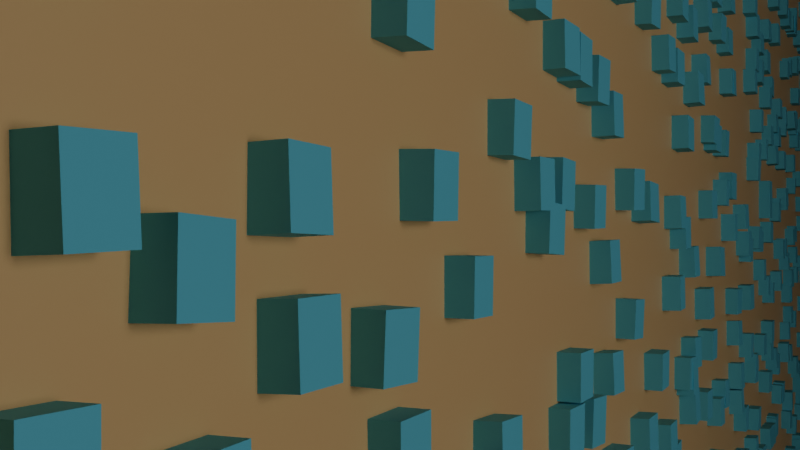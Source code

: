 # Source: Background.blend  (saved by Blender 5.1.30; exported with 4.5.12 LTS)
import bpy
from mathutils import Matrix  # noqa: F401  (used for matrix-valued properties, if any)

bpy.ops.wm.read_factory_settings(use_empty=True)
scene = bpy.context.scene
scene.name = 'Scene'

# ---- collections
col_collection = bpy.data.collections.new('Collection'); scene.collection.children.link(col_collection)

# ---- materials (node trees are filled in below, after node groups)
mat_material = bpy.data.materials.new('Material')
mat_material.alpha_threshold = 0.0
mat_material.use_backface_culling_lightprobe_volume = False
mat_material.roughness = 0.5
mat_material.line_color = (0.0, 0.0, 0.0, 1.0)
mat_material_001 = bpy.data.materials.new('Material.001')

# ---- node groups
ng_randomize_transforms = bpy.data.node_groups.new('Randomize Transforms', 'GeometryNodeTree')
_s = ng_randomize_transforms.interface.new_socket(name='Instances', in_out='OUTPUT', socket_type='NodeSocketGeometry')
_s = ng_randomize_transforms.interface.new_socket(name='Instances', in_out='INPUT', socket_type='NodeSocketGeometry')
_s.description = 'Instances to rotate individually'
_s = ng_randomize_transforms.interface.new_socket(name='Selection', in_out='INPUT', socket_type='NodeSocketBool')
_s.default_value = True
_s.hide_value = True
_s.hide_in_modifier = True
_s.description = 'Selection of instances to randomize'
_s = ng_randomize_transforms.interface.new_socket(name='Local Space', in_out='INPUT', socket_type='NodeSocketBool')
_s.default_value = True
_s.description = 'Randomize instance transforms in their individual local space'
_s = ng_randomize_transforms.interface.new_socket(name='Offset', in_out='INPUT', socket_type='NodeSocketVector')
_s.subtype = 'XYZ'
_s.min_value = -1e+04
_s.max_value = 1e+04
_s.description = 'Offset the instances randomly'
_s = ng_randomize_transforms.interface.new_socket(name='Rotation', in_out='INPUT', socket_type='NodeSocketVector')
_s.subtype = 'EULER'
_s.min_value = -1e+04
_s.max_value = 1e+04
_s.description = 'Rotate the instances randomly'
_s = ng_randomize_transforms.interface.new_socket(name='Scale Axes', in_out='INPUT', socket_type='NodeSocketMenu')
_s.default_value = 'Uniform'
_s.force_non_field = True
_s.description = 'Whether to apply random scale uniformly or per axis'
_s.menu_expanded = True
_s = ng_randomize_transforms.interface.new_socket(name='Scale', in_out='INPUT', socket_type='NodeSocketVector')
_s.min_value = 0.0
_s.max_value = 1.0
_s.description = 'Scale the instances randomly per axis'
_s = ng_randomize_transforms.interface.new_socket(name='Scale', in_out='INPUT', socket_type='NodeSocketFloat')
_s.subtype = 'FACTOR'
_s.min_value = 0.0
_s.max_value = 1.0
_s.description = 'Scale the instances randomly'
_s = ng_randomize_transforms.interface.new_socket(name='Flipping', in_out='INPUT', socket_type='NodeSocketVector')
_s.subtype = 'FACTOR'
_s.min_value = 0.0
_s.max_value = 1.0
_s.description = 'Flip a fraction of instances along individual axes'
_s = ng_randomize_transforms.interface.new_socket(name='Seed', in_out='INPUT', socket_type='NodeSocketInt')
_s.force_non_field = True
_s.description = 'Base value to control random variation in a reproducible way'
ng_randomize_transforms.is_modifier = True
_N = ng_randomize_transforms.nodes; _L = ng_randomize_transforms.links
n0 = _N.new('NodeGroupOutput'); n0.name = 'Group Output'; n0.location = (1485, 64)
n1 = _N.new('NodeGroupInput'); n1.name = 'Group Input'; n1.location = (-340, 200)
n2 = _N.new('GeometryNodeRotateInstances'); n2.name = 'Rotate Instances'; n2.location = (636, 180)
n3 = _N.new('FunctionNodeRandomValue'); n3.name = 'Random Value'; n3.location = (-141, -18)
n3.data_type = 'FLOAT_VECTOR'
n4 = _N.new('GeometryNodeScaleInstances'); n4.name = 'Scale Instances'; n4.location = (1284, 86)
n5 = _N.new('NodeGroupInput'); n5.name = 'Group Input.021'; n5.location = (-540, -60)
n6 = _N.new('ShaderNodeVectorMath'); n6.name = 'Vector Math.010'; n6.location = (-341, 22)
n6.operation = 'SCALE'
n6.inputs[3].default_value = -0.5
n7 = _N.new('ShaderNodeVectorMath'); n7.name = 'Vector Math.011'; n7.location = (-341, -98)
n7.operation = 'SCALE'
n7.inputs[3].default_value = 0.5
n8 = _N.new('NodeGroupInput'); n8.name = 'Group Input.024'; n8.location = (-734, -305)
n9 = _N.new('NodeReroute'); n9.name = 'Reroute'; n9.location = (526, 104)
n9.width = 20
n9.socket_idname = 'NodeSocketBool'
n10 = _N.new('FunctionNodeRandomValue'); n10.name = 'Random Value.005'; n10.location = (691, -36)
n10.data_type = 'FLOAT_VECTOR'
n10.inputs[0].default_value = (-1.0, -1.0, -1.0)
n11 = _N.new('ShaderNodeVectorMath'); n11.name = 'Vector Math.004'; n11.location = (886, -79)
n11.operation = 'MULTIPLY'
n12 = _N.new('FunctionNodeRandomValue'); n12.name = 'Random Value.008'; n12.location = (502, -612)
n12.data_type = 'FLOAT_VECTOR'
n13 = _N.new('ShaderNodeVectorMath'); n13.name = 'Vector Math.001'; n13.location = (273, -569)
n13.operation = 'SUBTRACT'
n13.inputs[0].default_value = (1.0, 1.0, 1.0)
n14 = _N.new('ShaderNodeVectorMath'); n14.name = 'Vector Math.002'; n14.location = (273, -743)
n14.operation = 'SUBTRACT'
n15 = _N.new('ShaderNodeVectorMath'); n15.name = 'Vector Math.003'; n15.location = (700, -628)
n15.operation = 'SIGN'
n16 = _N.new('GeometryNodeTranslateInstances'); n16.name = 'Translate Instances'; n16.location = (1068, 126)
n17 = _N.new('NodeGroupInput'); n17.name = 'Group Input.001'; n17.location = (689, -327)
n18 = _N.new('FunctionNodeHashValue'); n18.name = 'Hash Value.004'; n18.location = (-360, -301)
n18.inputs[1].default_value = 76836728
n19 = _N.new('FunctionNodeHashValue'); n19.name = 'Hash Value.007'; n19.location = (-552, -300)
n19.inputs[1].default_value = 465656096
n20 = _N.new('GeometryNodeMenuSwitch'); n20.name = 'Menu Switch.007'; n20.location = (-102, -239)
n20.enum_items.clear()
_it = n20.enum_items.new('Uniform')
_it = n20.enum_items.new('Axes')
n20.enum_definition.enum_definition.enum_definition.enum_definition.data_type = 'INT'
n20.enum_definition.enum_definition.enum_definition.data_type = 'INT'
n20.enum_definition.enum_definition.data_type = 'INT'
n20.enum_definition.data_type = 'INT'
n20.data_type = 'INT'
n20.inputs[1].default_value = 0
n20.inputs[2].default_value = 1
n21 = _N.new('NodeGroupInput'); n21.name = 'Group Input.002'; n21.location = (-348, -479)
n22 = _N.new('FunctionNodeRandomValue'); n22.name = 'Random Value.004'; n22.location = (-100, -392)
n22.data_type = 'FLOAT_VECTOR'
n23 = _N.new('GeometryNodeIndexSwitch'); n23.name = 'Index Switch.013'; n23.location = (96, -483)
n23.data_type = 'VECTOR'
n24 = _N.new('FunctionNodeRandomValue'); n24.name = 'Random Value.006'; n24.location = (-101, -626)
n24.inputs[0].default_value = (1.0, 1.0, 1.0)
n25 = _N.new('ShaderNodeVectorMath'); n25.name = 'Vector Math.007'; n25.location = (391, -337)
n25.operation = 'SUBTRACT'
n25.inputs[0].default_value = (1.0, 1.0, 1.0)
n26 = _N.new('FunctionNodeHashValue'); n26.name = 'Hash Value.005'; n26.location = (280, -928)
n26.inputs[1].default_value = 76881592
n27 = _N.new('ShaderNodeVectorMath'); n27.name = 'Vector Math'; n27.location = (908, -384)
n27.operation = 'MULTIPLY'
n28 = _N.new('NodeGroupInput'); n28.name = 'Group Input.003'; n28.location = (94, -777)
n29 = _N.new('NodeGroupInput'); n29.name = 'Group Input.004'; n29.location = (-126, 77)
n30 = _N.new('GeometryNodeInputPosition'); n30.name = 'Position'; n30.location = (96, -40)
n31 = _N.new('GeometryNodeSwitch'); n31.name = 'Switch'; n31.location = (289, 5)
n31.input_type = 'VECTOR'
n31.inputs[2].default_value = (0.0, 0.0, 0.0)
n32 = _N.new('NodeReroute'); n32.name = 'Reroute.002'; n32.location = (563, -44)
n32.width = 20
n32.socket_idname = 'NodeSocketVector'
n33 = _N.new('NodeReroute'); n33.name = 'Reroute.003'; n33.location = (230, 49)
n33.width = 20
n33.socket_idname = 'NodeSocketBool'
n34 = _N.new('NodeReroute'); n34.name = 'Reroute.001'; n34.location = (1015, -8)
n34.width = 20
n34.socket_idname = 'NodeSocketBool'
n35 = _N.new('NodeReroute'); n35.name = 'Reroute.004'; n35.location = (986, 41)
n35.width = 20
n35.socket_idname = 'NodeSocketBool'
n36 = _N.new('NodeReroute'); n36.name = 'Reroute.005'; n36.location = (-167, -660)
n36.width = 20
n36.socket_idname = 'NodeSocketInt'
n37 = _N.new('FunctionNodeHashValue'); n37.name = 'Hash Value.006'; n37.location = (503, -160)
n37.inputs[1].default_value = 587641147
n38 = _N.new('NodeReroute'); n38.name = 'Reroute.006'; n38.location = (-125, -221)
n38.width = 20
n38.socket_idname = 'NodeSocketInt'
_L.new(n3.outputs[0], n2.inputs[2])
_L.new(n7.outputs[0], n3.inputs[1])
_L.new(n6.outputs[0], n3.inputs[0])
_L.new(n1.outputs[0], n2.inputs[0])
_L.new(n4.outputs[0], n0.inputs[0])
_L.new(n9.outputs[0], n2.inputs[1])
_L.new(n35.outputs[0], n4.inputs[1])
_L.new(n1.outputs[1], n9.inputs[0])
_L.new(n5.outputs[4], n6.inputs[0])
_L.new(n5.outputs[4], n7.inputs[0])
_L.new(n10.outputs[0], n11.inputs[0])
_L.new(n13.outputs[0], n12.inputs[0])
_L.new(n14.outputs[0], n12.inputs[1])
_L.new(n12.outputs[0], n15.inputs[0])
_L.new(n11.outputs[0], n16.inputs[2])
_L.new(n2.outputs[0], n16.inputs[0])
_L.new(n16.outputs[0], n4.inputs[0])
_L.new(n17.outputs[3], n11.inputs[1])
_L.new(n19.outputs[0], n18.inputs[0])
_L.new(n21.outputs[5], n20.inputs[0])
_L.new(n8.outputs[9], n19.inputs[0])
_L.new(n19.outputs[0], n3.inputs[8])
_L.new(n22.outputs[0], n23.inputs[2])
_L.new(n24.outputs[1], n23.inputs[1])
_L.new(n23.outputs[0], n25.inputs[1])
_L.new(n21.outputs[6], n22.inputs[1])
_L.new(n21.outputs[7], n24.inputs[3])
_L.new(n36.outputs[0], n22.inputs[8])
_L.new(n36.outputs[0], n24.inputs[8])
_L.new(n18.outputs[0], n26.inputs[0])
_L.new(n20.outputs[0], n23.inputs[0])
_L.new(n25.outputs[0], n27.inputs[0])
_L.new(n15.outputs[0], n27.inputs[1])
_L.new(n28.outputs[8], n13.inputs[1])
_L.new(n28.outputs[8], n14.inputs[1])
_L.new(n26.outputs[0], n12.inputs[8])
_L.new(n27.outputs[0], n4.inputs[2])
_L.new(n33.outputs[0], n2.inputs[4])
_L.new(n34.outputs[0], n16.inputs[3])
_L.new(n34.outputs[0], n4.inputs[4])
_L.new(n35.outputs[0], n16.inputs[1])
_L.new(n32.outputs[0], n4.inputs[3])
_L.new(n33.outputs[0], n31.inputs[0])
_L.new(n30.outputs[0], n31.inputs[1])
_L.new(n32.outputs[0], n2.inputs[3])
_L.new(n31.outputs[0], n32.inputs[0])
_L.new(n29.outputs[2], n33.inputs[0])
_L.new(n33.outputs[0], n34.inputs[0])
_L.new(n9.outputs[0], n35.inputs[0])
_L.new(n37.outputs[0], n10.inputs[8])
_L.new(n18.outputs[0], n36.inputs[0])
_L.new(n38.outputs[0], n37.inputs[0])
_L.new(n18.outputs[0], n38.inputs[0])
n0.is_active_output = True
ng_scatter_on_surface = bpy.data.node_groups.new('Scatter on Surface', 'GeometryNodeTree')
_s = ng_scatter_on_surface.interface.new_socket(name='Instances', in_out='OUTPUT', socket_type='NodeSocketGeometry')
_s = ng_scatter_on_surface.interface.new_socket(name='Mesh', in_out='INPUT', socket_type='NodeSocketGeometry')
_s.description = 'Mesh on whose faces to scatter on'
_s = ng_scatter_on_surface.interface.new_socket(name='Selection', in_out='INPUT', socket_type='NodeSocketBool')
_s.default_value = True
_s.hide_value = True
_s.hide_in_modifier = True
_s.description = 'Which faces to scatter on'
_s = ng_scatter_on_surface.interface.new_socket(name='Density Method', in_out='INPUT', socket_type='NodeSocketMenu')
_s.default_value = 'Density'
_s.description = 'Method to define the number of scattered instances'
_s.menu_expanded = True
_s = ng_scatter_on_surface.interface.new_socket(name='Distribution Method', in_out='INPUT', socket_type='NodeSocketMenu')
_s.default_value = 'Random'
_s.description = 'Method to use for scattering points'
_s.menu_expanded = True
_s = ng_scatter_on_surface.interface.new_socket(name='Amount', in_out='INPUT', socket_type='NodeSocketInt')
_s.default_value = 1000
_s.description = 'Exact number of scattered instances before masking'
_s = ng_scatter_on_surface.interface.new_socket(name='Density', in_out='INPUT', socket_type='NodeSocketFloat')
_s.default_value = 1.0
_s.min_value = 0.0
_s.description = 'Amount of scattered instances per unit squared'
_s = ng_scatter_on_surface.interface.new_socket(name='Distribution Mask', in_out='INPUT', socket_type='NodeSocketFloat')
_s.subtype = 'FACTOR'
_s.default_value = 1.0
_s.min_value = 0.0
_s.max_value = 1.0
_s.description = 'Mask to multiply the density by'
_s = ng_scatter_on_surface.interface.new_socket(name='Minimum Distance', in_out='INPUT', socket_type='NodeSocketFloat')
_s.subtype = 'DISTANCE'
_s.min_value = 0.0
_s.description = 'Minimum allowed distance between the centers of two scattered instances. Increase value for a more locally even distribution.'
_s = ng_scatter_on_surface.interface.new_socket(name='Keep Surface', in_out='INPUT', socket_type='NodeSocketBool')
_s.default_value = True
_s.description = 'Keep the original incoming geometry and join it with the scattered geometry'
_s = ng_scatter_on_surface.interface.new_socket(name='Scatter on Instances', in_out='INPUT', socket_type='NodeSocketBool')
_s.description = 'Use instances contained in the incoming geometry as base for scattering'
_s = ng_scatter_on_surface.interface.new_socket(name='Seed', in_out='INPUT', socket_type='NodeSocketInt')
_s.force_non_field = True
_s.description = 'Base value to control random variation in a reproducible way'
ng_scatter_on_surface.interface.new_panel('Instancing')
_s = ng_scatter_on_surface.interface.new_socket(name='Input Type', in_out='INPUT', socket_type='NodeSocketMenu')
_s.default_value = 'Data-Block'
_s.hide_in_modifier = True
_s.description = 'How the instance geometry input should be exposed'
_s.menu_expanded = True
_s = ng_scatter_on_surface.interface.new_socket(name='Instance Type', in_out='INPUT', socket_type='NodeSocketMenu')
_s.default_value = 'Object'
_s.description = 'How the instance geometry data-block should be exposed'
_s.menu_expanded = True
_s = ng_scatter_on_surface.interface.new_socket(name='Object', in_out='INPUT', socket_type='NodeSocketObject')
_s.description = 'Object providing the instance geometry used for scattering'
_s = ng_scatter_on_surface.interface.new_socket(name='Collection', in_out='INPUT', socket_type='NodeSocketCollection')
_s.description = 'Collection providing the instance geometry used for scattering'
_s = ng_scatter_on_surface.interface.new_socket(name='Instance', in_out='INPUT', socket_type='NodeSocketGeometry')
_s.description = 'Geometry that is instanced on the scattered points'
_s = ng_scatter_on_surface.interface.new_socket(name='Viewport Visibility', in_out='INPUT', socket_type='NodeSocketFloat')
_s.subtype = 'FACTOR'
_s.default_value = 1.0
_s.min_value = 0.0
_s.max_value = 1.0
_s.description = 'Amount of scattered instances shown in the viewport'
_s = ng_scatter_on_surface.interface.new_socket(name='Realize Instances', in_out='INPUT', socket_type='NodeSocketBool')
_s.description = 'Turn the output into a single geometry rather than instances (required by many other modifiers)'
ng_scatter_on_surface.interface.new_panel('Pick Instance')
_s = ng_scatter_on_surface.interface.new_socket(name='Pick Instance', in_out='INPUT', socket_type='NodeSocketBool')
_s.description = 'Choose child instances each element instead of instancing the entire geometry'
_s = ng_scatter_on_surface.interface.new_socket(name='Reset Transform', in_out='INPUT', socket_type='NodeSocketBool')
_s.default_value = True
_s.description = 'Reset the transforms of each individual child instance'
_s = ng_scatter_on_surface.interface.new_socket(name='Instance Seed', in_out='INPUT', socket_type='NodeSocketInt')
_s.force_non_field = True
_s.description = 'Base value to control random instance variation in a reproducible way'
ng_scatter_on_surface.interface.new_panel('Transform')
_s = ng_scatter_on_surface.interface.new_socket(name='Surface Offset', in_out='INPUT', socket_type='NodeSocketFloat')
_s.subtype = 'DISTANCE'
_s.min_value = -1e+04
_s.max_value = 1e+04
_s.description = 'Distance to offset each instance along the normal of the surface geometry'
_s = ng_scatter_on_surface.interface.new_socket(name='Align Rotation', in_out='INPUT', socket_type='NodeSocketBool')
_s.default_value = True
_s.description = 'Rotate instances based on the shape of the surface geometry'
_s = ng_scatter_on_surface.interface.new_socket(name='Alignment Axis', in_out='INPUT', socket_type='NodeSocketMenu')
_s.default_value = 'Z'
_s.force_non_field = True
_s.description = 'Which axis to align with the normal of the surface geometry'
_s.menu_expanded = True
_s = ng_scatter_on_surface.interface.new_socket(name='Scale', in_out='INPUT', socket_type='NodeSocketVector')
_s.subtype = 'XYZ'
_s.default_value = (1.0, 1.0, 1.0)
_s.description = 'Scale of the instances on each local axis'
ng_scatter_on_surface.interface.new_panel('Randomize')
_s = ng_scatter_on_surface.interface.new_socket(name='Randomize', in_out='INPUT', socket_type='NodeSocketBool')
_s.description = 'Randomize transforms between all scattered instances'
_s = ng_scatter_on_surface.interface.new_socket(name='Randomize Offset', in_out='INPUT', socket_type='NodeSocketVector')
_s.subtype = 'XYZ'
_s.min_value = -1e+04
_s.max_value = 1e+04
_s.description = 'Offset the instances randomly'
_s = ng_scatter_on_surface.interface.new_socket(name='Randomize Rotation', in_out='INPUT', socket_type='NodeSocketVector')
_s.subtype = 'EULER'
_s.min_value = -6.283
_s.max_value = 6.283
_s.description = 'Rotate the instances randomly'
_s = ng_scatter_on_surface.interface.new_socket(name='Randomize Scale Axes', in_out='INPUT', socket_type='NodeSocketMenu')
_s.default_value = 'Uniform'
_s.description = 'Whether to apply random scale uniformly or per axis'
_s.menu_expanded = True
_s = ng_scatter_on_surface.interface.new_socket(name='Randomize Scale', in_out='INPUT', socket_type='NodeSocketVector')
_s.subtype = 'XYZ'
_s.min_value = 0.0
_s.max_value = 1.0
_s.description = 'Scale the instances down randomly per axis'
_s = ng_scatter_on_surface.interface.new_socket(name='Randomize Scale', in_out='INPUT', socket_type='NodeSocketFloat')
_s.subtype = 'FACTOR'
_s.min_value = 0.0
_s.max_value = 1.0
_s.description = 'Scale the instances down randomly'
_s = ng_scatter_on_surface.interface.new_socket(name='Randomize Flipping', in_out='INPUT', socket_type='NodeSocketVector')
_s.subtype = 'FACTOR'
_s.min_value = 0.0
_s.max_value = 1.0
_s.description = 'Flip a fraction of instances along individual axes'
_s = ng_scatter_on_surface.interface.new_socket(name='Randomize Seed', in_out='INPUT', socket_type='NodeSocketInt')
_s.description = 'Base value to control random variation in a reproducible way'
ng_scatter_on_surface.interface.new_panel('Masking')
_s = ng_scatter_on_surface.interface.new_socket(name='Masking', in_out='INPUT', socket_type='NodeSocketBool')
_s.description = 'Additional masking applied after the initial scattering of instances'
_s = ng_scatter_on_surface.interface.new_socket(name='Image Mask', in_out='INPUT', socket_type='NodeSocketImage')
_s.description = 'Grayscale image texture used to remove scattered instances'
_s = ng_scatter_on_surface.interface.new_socket(name='UV Map', in_out='INPUT', socket_type='NodeSocketVector')
_s.default_attribute_name = 'UVMap'
_s.hide_value = True
_s.default_input = 'POSITION'
_s.description = 'Texture coordinates used to map the image on the surface'
ng_scatter_on_surface.is_modifier = True
_N = ng_scatter_on_surface.nodes; _L = ng_scatter_on_surface.links
n0 = _N.new('NodeGroupOutput'); n0.name = 'Group Output'; n0.location = (4600, 440)
n1 = _N.new('NodeGroupInput'); n1.name = 'Group Input'; n1.location = (30, -396)
n2 = _N.new('GeometryNodeDistributePointsOnFaces'); n2.name = 'Distribute Points on Faces'; n2.location = (1231, -84)
n3 = _N.new('GeometryNodeInstanceOnPoints'); n3.name = 'Instance on Points'; n3.location = (1813, 234)
n4 = _N.new('GeometryNodeCollectionInfo'); n4.name = 'Collection Info'; n4.location = (390, -516)
n4.inputs[1].default_value = True
n5 = _N.new('GeometryNodeDistributePointsOnFaces'); n5.name = 'Distribute Points on Faces.001'; n5.location = (1230, -323)
n5.distribute_method = 'POISSON'
n6 = _N.new('GeometryNodeMenuSwitch'); n6.name = 'Menu Switch'; n6.location = (230, -176)
n6.enum_items.clear()
_it = n6.enum_items.new('Object')
_it = n6.enum_items.new('Collection')
n6.enum_definition.enum_definition.enum_definition.enum_definition.data_type = 'INT'
n6.enum_definition.enum_definition.enum_definition.data_type = 'INT'
n6.enum_definition.enum_definition.data_type = 'INT'
n6.enum_definition.data_type = 'INT'
n6.data_type = 'INT'
n6.inputs[1].default_value = 0
n6.inputs[2].default_value = 1
n7 = _N.new('GeometryNodeIndexSwitch'); n7.name = 'Index Switch'; n7.location = (1010, -316)
n8 = _N.new('GeometryNodeImageTexture'); n8.name = 'Image Texture'; n8.location = (225, -265)
n9 = _N.new('NodeReroute'); n9.name = 'Reroute'; n9.location = (630, -323)
n9.width = 22
n9.socket_idname = 'NodeSocketGeometry'
n10 = _N.new('NodeReroute'); n10.name = 'Reroute.001'; n10.location = (630, -343)
n10.width = 22
n10.socket_idname = 'NodeSocketBool'
n11 = _N.new('NodeReroute'); n11.name = 'Reroute.002'; n11.location = (630, -363)
n11.width = 22
n11.socket_idname = 'NodeSocketFloatFactor'
n12 = _N.new('NodeGroupInput'); n12.name = 'Group Input.001'; n12.location = (30, -363)
n13 = _N.new('GeometryNodeSwitch'); n13.name = 'Switch'; n13.location = (1610, -83)
n14 = _N.new('GeometryNodeSwitch'); n14.name = 'Switch.001'; n14.location = (1610, -243)
n14.input_type = 'ROTATION'
n15 = _N.new('NodeReroute'); n15.name = 'Reroute.003'; n15.location = (430, -1016)
n15.width = 22
n15.socket_idname = 'NodeSocketVectorXYZ'
n16 = _N.new('GeometryNodeMenuSwitch'); n16.name = 'Menu Switch.001'; n16.location = (-7576, 500)
n16.enum_items.clear()
_it = n16.enum_items.new('Random')
_it = n16.enum_items.new('Poisson Disk')
n16.enum_definition.enum_definition.enum_definition.enum_definition.data_type = 'INT'
n16.enum_definition.enum_definition.enum_definition.data_type = 'INT'
n16.enum_definition.enum_definition.data_type = 'INT'
n16.enum_definition.data_type = 'INT'
n16.data_type = 'INT'
n16.inputs[1].default_value = 0
n16.inputs[2].default_value = 1
n17 = _N.new('NodeReroute'); n17.name = 'Reroute.004'; n17.location = (1570, -143)
n17.width = 22
n17.socket_idname = 'NodeSocketBool'
n18 = _N.new('FunctionNodeRandomValue'); n18.name = 'Random Value'; n18.location = (692, -260)
n18.data_type = 'BOOLEAN'
n19 = _N.new('NodeReroute'); n19.name = 'Reroute.006'; n19.location = (630, -383)
n19.width = 22
n19.socket_idname = 'NodeSocketInt'
n20 = _N.new('NodeGroupInput'); n20.name = 'Group Input.002'; n20.location = (-7776, 480)
n21 = _N.new('GeometryNodeDeleteGeometry'); n21.name = 'Delete Geometry'; n21.location = (892, -260)
n22 = _N.new('FunctionNodeHashValue'); n22.name = 'Hash Value'; n22.location = (1147, -319)
n23 = _N.new('NodeGroupInput'); n23.name = 'Group Input.004'; n23.location = (960, -405)
n24 = _N.new('GeometryNodeSwitch'); n24.name = 'Switch.002'; n24.location = (1322, -218)
n24.input_type = 'INT'
n24.inputs[1].default_value = 0
n25 = _N.new('NodeReroute'); n25.name = 'Reroute.007'; n25.location = (653, 151)
n25.width = 22
n25.socket_idname = 'NodeSocketBool'
n26 = _N.new('GeometryNodeMeshCube'); n26.name = 'Cube'; n26.location = (389, -56)
n27 = _N.new('GeometryNodeGeometryToInstance'); n27.name = 'Geometry to Instance'; n27.location = (749, -36)
n28 = _N.new('GeometryNodeSwitch'); n28.name = 'Switch.003'; n28.location = (2110, -236)
n29 = _N.new('GeometryNodeAttributeDomainSize'); n29.name = 'Domain Size'; n29.location = (1430, -236)
n30 = _N.new('GeometryNodeAttributeDomainSize'); n30.name = 'Domain Size.001'; n30.location = (1430, -356)
n30.component = 'INSTANCES'
n31 = _N.new('FunctionNodeIntegerMath'); n31.name = 'Integer Math'; n31.location = (1630, -256)
n32 = _N.new('FunctionNodeCompare'); n32.name = 'Compare.001'; n32.location = (1830, -256)
n32.operation = 'EQUAL'
n32.data_type = 'INT'
n33 = _N.new('GeometryNodeDeleteGeometry'); n33.name = 'Delete Geometry.001'; n33.location = (569, -36)
n33.domain = 'FACE'
n34 = _N.new('NodeGroupInput'); n34.name = 'Group Input.005'; n34.location = (-1880, 180)
n35 = _N.new('GeometryNodeSwitch'); n35.name = 'Switch.004'; n35.location = (100, 100)
n35.input_type = 'BOOLEAN'
n35.inputs[1].default_value = False
n36 = _N.new('GeometryNodeSwitch'); n36.name = 'Switch.005'; n36.location = (734, -116)
n36.input_type = 'ROTATION'
n36.inputs[1].default_value = (0.0, 0.0, 0.0)
n37 = _N.new('NodeGroupInput'); n37.name = 'Group Input.006'; n37.location = (560, -88)
n38 = _N.new('GeometryNodeIndexSwitch'); n38.name = 'Index Switch.001'; n38.location = (1210, -256)
n39 = _N.new('GeometryNodeMenuSwitch'); n39.name = 'Menu Switch.002'; n39.location = (230, -36)
n39.enum_items.clear()
_it = n39.enum_items.new('Data-Block')
_it = n39.enum_items.new('Geometry')
n39.enum_definition.enum_definition.enum_definition.enum_definition.data_type = 'INT'
n39.enum_definition.enum_definition.enum_definition.data_type = 'INT'
n39.enum_definition.enum_definition.data_type = 'INT'
n39.enum_definition.data_type = 'INT'
n39.data_type = 'INT'
n39.inputs[1].default_value = 0
n39.inputs[2].default_value = 1
n40 = _N.new('GeometryNodeSwitch'); n40.name = 'Switch.007'; n40.location = (362, 168)
n40.input_type = 'BOOLEAN'
n41 = _N.new('NodeGroupInput'); n41.name = 'Group Input.010'; n41.location = (29, -321)
n42 = _N.new('NodeGroupInput'); n42.name = 'Group Input.011'; n42.location = (48, -509)
n43 = _N.new('FunctionNodeHashValue'); n43.name = 'Hash Value.003'; n43.location = (255, -487)
n43.inputs[1].default_value = -75381
n44 = _N.new('GeometryNodeJoinGeometry'); n44.name = 'Join Geometry'; n44.location = (3864, 225)
n45 = _N.new('NodeGroupInput'); n45.name = 'Group Input.012'; n45.location = (3520, 360)
n46 = _N.new('GeometryNodeSwitch'); n46.name = 'Switch.006'; n46.location = (4400, 440)
n47 = _N.new('NodeGroupInput'); n47.name = 'Group Input.013'; n47.location = (4180, 520)
n48 = _N.new('GeometryNodeRealizeInstances'); n48.name = 'Realize Instances'; n48.location = (3303, 195)
n49 = _N.new('NodeReroute'); n49.name = 'Reroute.008'; n49.location = (3758, 241)
n49.width = 22
n49.socket_idname = 'NodeSocketGeometry'
n50 = _N.new('GeometryNodeSwitch'); n50.name = 'Switch.008'; n50.location = (3523, 295)
n51 = _N.new('NodeGroupInput'); n51.name = 'Group Input.014'; n51.location = (3275, 275)
n52 = _N.new('NodeGroupInput'); n52.name = 'Group Input.015'; n52.location = (370, -483)
n53 = _N.new('ShaderNodeMath'); n53.name = 'Math.001'; n53.location = (1033, -350)
n53.hide = True
n53.operation = 'MULTIPLY'
n54 = _N.new('GeometryNodeSwitch'); n54.name = 'Switch.009'; n54.location = (1415, -36)
n55 = _N.new('NodeGroupInput'); n55.name = 'Group Input.016'; n55.location = (1175, -56)
n56 = _N.new('NodeReroute'); n56.name = 'Reroute.005'; n56.location = (812, -160)
n56.width = 22
n56.socket_idname = 'NodeSocketGeometry'
n57 = _N.new('NodeFrame'); n57.name = 'Frame'; n57.location = (-2092, 820)
n57.label = 'Masking'
n57.width = 1584
n58 = _N.new('NodeFrame'); n58.name = 'Frame.001'; n58.location = (-8181, 619)
n58.label = 'Distribution'
n58.width = 4338
n59 = _N.new('NodeFrame'); n59.name = 'Frame.003'; n59.location = (1051, -36)
n59.label = 'Density'
n59.width = 1779
n60 = _N.new('GeometryNodeDistributePointsOnFaces'); n60.name = 'Distribute Points on Faces.002'; n60.location = (1933, -484)
n61 = _N.new('NodeGroupInput'); n61.name = 'Group Input.017'; n61.location = (1436, -573)
n62 = _N.new('ShaderNodeMath'); n62.name = 'Math.002'; n62.location = (1696, -558)
n62.operation = 'MULTIPLY'
n63 = _N.new('NodeFrame'); n63.name = 'Frame.005'; n63.location = (29, -742)
n63.label = 'Amount'
n63.width = 4279
n64 = _N.new('GeometryNodeSwitch'); n64.name = 'Switch.012'; n64.location = (-3520, 460)
n65 = _N.new('GeometryNodeSwitch'); n65.name = 'Switch.013'; n65.location = (-3520, 300)
n65.input_type = 'ROTATION'
n66 = _N.new('GeometryNodeMenuSwitch'); n66.name = 'Menu Switch.005'; n66.location = (-4154, 850)
n66.enum_items.clear()
_it = n66.enum_items.new('Density')
_it = n66.enum_items.new('Amount')
n66.enum_definition.enum_definition.enum_definition.enum_definition.data_type = 'INT'
n66.enum_definition.enum_definition.enum_definition.data_type = 'INT'
n66.enum_definition.enum_definition.data_type = 'INT'
n66.enum_definition.data_type = 'INT'
n66.data_type = 'INT'
n66.inputs[1].default_value = 0
n66.inputs[2].default_value = 1
n67 = _N.new('NodeGroupInput'); n67.name = 'Group Input.018'; n67.location = (-4340, 834)
n68 = _N.new('GeometryNodeRepeatInput'); n68.name = 'Repeat Input.001'; n68.location = (1437, -190)
n68.inputs[2].default_value = (0.0, 0.0, 0.0)
n68.inputs[3].default_value = (0.0, 0.0, 0.0)
n68.inputs[5].default_value = False
n69 = _N.new('GeometryNodeRepeatOutput'); n69.name = 'Repeat Output.001'; n69.location = (3639, -239)
n69.repeat_items.clear()
_it = n69.repeat_items.new('GEOMETRY', 'Geometry')
_it = n69.repeat_items.new('ROTATION', 'Output')
_it = n69.repeat_items.new('VECTOR', 'Normal')
_it = n69.repeat_items.new('FLOAT', 'Density')
_it = n69.repeat_items.new('BOOLEAN', 'Result')
n69.inspection_index = 1
n70 = _N.new('GeometryNodeAttributeDomainSize'); n70.name = 'Domain Size.002'; n70.location = (29, -116)
n70.component = 'POINTCLOUD'
n71 = _N.new('FunctionNodeCompare'); n71.name = 'Compare'; n71.location = (269, -36)
n71.operation = 'GREATER_EQUAL'
n71.data_type = 'INT'
n72 = _N.new('GeometryNodeAttributeStatistic'); n72.name = 'Attribute Statistic'; n72.location = (690, -443)
n72.domain = 'CORNER'
n73 = _N.new('ShaderNodeMath'); n73.name = 'Math'; n73.location = (870, -563)
n73.hide = True
n73.operation = 'DIVIDE'
n74 = _N.new('NodeReroute'); n74.name = 'Reroute.017'; n74.location = (590, -543)
n74.width = 22
n74.socket_idname = 'NodeSocketFloat'
n75 = _N.new('ShaderNodeMath'); n75.name = 'Math.004'; n75.location = (3005, -457)
n75.operation = 'MULTIPLY'
n76 = _N.new('GeometryNodeSwitch'); n76.name = 'Switch.014'; n76.location = (3312, -36)
n77 = _N.new('GeometryNodeSwitch'); n77.name = 'Switch.015'; n77.location = (3312, -176)
n77.input_type = 'ROTATION'
n78 = _N.new('NodeReroute'); n78.name = 'Reroute.019'; n78.location = (3265, -97)
n78.width = 22
n78.socket_idname = 'NodeSocketBool'
n79 = _N.new('NodeGroupInput'); n79.name = 'Group Input.021'; n79.location = (418, -157)
n80 = _N.new('NodeGroupInput'); n80.name = 'Group Input.022'; n80.location = (29, -317)
n81 = _N.new('GeometryNodeAttributeStatistic'); n81.name = 'Attribute Statistic.001'; n81.location = (463, -232)
n81.domain = 'FACE'
n82 = _N.new('GeometryNodeInputMeshFaceArea'); n82.name = 'Face Area'; n82.location = (43, -492)
n83 = _N.new('ShaderNodeMath'); n83.name = 'Math.006'; n83.location = (677, -156)
n83.operation = 'DIVIDE'
n84 = _N.new('NodeReroute'); n84.name = 'Reroute.020'; n84.location = (-3560, 400)
n84.width = 22
n84.socket_idname = 'NodeSocketBool'
n84.inputs[0].default_value = False
n85 = _N.new('ShaderNodeMath'); n85.name = 'Math.007'; n85.location = (29, -36)
n85.operation = 'MULTIPLY'
n85.inputs[1].default_value = 1.1
n86 = _N.new('NodeFrame'); n86.name = 'Frame.006'; n86.location = (1088, -36)
n86.label = '10% supersample'
n86.width = 199
n87 = _N.new('GeometryNodeDeleteGeometry'); n87.name = 'Delete Geometry.002'; n87.location = (4109, -286)
n88 = _N.new('GeometryNodeInputIndex'); n88.name = 'Index.001'; n88.location = (3605, -540)
n89 = _N.new('FunctionNodeCompare'); n89.name = 'Compare.004'; n89.location = (3765, -500)
n89.operation = 'GREATER_EQUAL'
n89.data_type = 'INT'
n90 = _N.new('NodeGroupInput'); n90.name = 'Group Input.023'; n90.location = (3605, -620)
n91 = _N.new('ShaderNodeMath'); n91.name = 'Math.003'; n91.location = (672, -332)
n91.operation = 'DIVIDE'
n92 = _N.new('GeometryNodeAttributeStatistic'); n92.name = 'Attribute Statistic.002'; n92.location = (458, -408)
n92.domain = 'FACE'
n93 = _N.new('FunctionNodeRandomValue'); n93.name = 'Random Value.002'; n93.location = (3604, -697)
n94 = _N.new('GeometryNodeSortElements'); n94.name = 'Sort Elements'; n94.location = (3924, -265)
n95 = _N.new('ShaderNodeMath'); n95.name = 'Math.008'; n95.location = (54, -116)
n95.label = 'ratio'
n95.hide = True
n95.operation = 'DIVIDE'
n96 = _N.new('GeometryNodeSwitch'); n96.name = 'Switch.016'; n96.location = (234, -36)
n96.label = 'fallback'
n96.input_type = 'FLOAT'
n96.inputs[1].default_value = 2.0
n97 = _N.new('ShaderNodeMath'); n97.name = 'Math.009'; n97.location = (54, -136)
n97.label = 'supersampling'
n97.hide = True
n97.operation = 'MULTIPLY'
n97.inputs[1].default_value = 1.1
n98 = _N.new('ShaderNodeMath'); n98.name = 'Math.012'; n98.location = (899, -198)
n98.operation = 'MULTIPLY'
n99 = _N.new('ShaderNodeMath'); n99.name = 'Math.011'; n99.location = (263, -492)
n99.operation = 'MULTIPLY'
n100 = _N.new('ShaderNodeClamp'); n100.name = 'Clamp'; n100.location = (54, -196)
n100.hide = True
n100.inputs[1].default_value = 1.1
n100.inputs[2].default_value = 10.0
n101 = _N.new('NodeFrame'); n101.name = 'Frame.007'; n101.location = (29, -246)
n101.label = 'Initial Density Estimate'
n101.width = 1316
n102 = _N.new('GeometryNodeSwitch'); n102.name = 'Switch.017'; n102.location = (-3520, -20)
n102.input_type = 'FLOAT'
n103 = _N.new('GeometryNodeSwitch'); n103.name = 'Switch.018'; n103.location = (3312, -456)
n103.input_type = 'FLOAT'
n104 = _N.new('ShaderNodeMath'); n104.name = 'Math.005'; n104.location = (29, -96)
n104.operation = 'DIVIDE'
n104.inputs[0].default_value = 0.3183
n105 = _N.new('ShaderNodeMath'); n105.name = 'Math.010'; n105.location = (209, -96)
n105.operation = 'POWER'
n106 = _N.new('NodeReroute'); n106.name = 'Reroute.021'; n106.location = (149, -56)
n106.width = 22
n106.socket_idname = 'NodeSocketInt'
n107 = _N.new('NodeReroute'); n107.name = 'Reroute.022'; n107.location = (671, -137)
n107.width = 22
n107.socket_idname = 'NodeSocketInt'
n108 = _N.new('NodeGroupInput'); n108.name = 'Group Input.003'; n108.location = (3218, -869)
n109 = _N.new('FunctionNodeHashValue'); n109.name = 'Hash Value.001'; n109.location = (3413, -809)
n109.inputs[1].default_value = 32351
n110 = _N.new('ShaderNodeMath'); n110.name = 'Math.017'; n110.location = (1050, -543)
n110.hide = True
n110.operation = 'MULTIPLY'
n111 = _N.new('NodeReroute'); n111.name = 'Reroute.009'; n111.location = (2925, -597)
n111.width = 22
n111.socket_idname = 'NodeSocketFloat'
n112 = _N.new('ShaderNodeMath'); n112.name = 'Math.014'; n112.location = (1127, -453)
n112.operation = 'MULTIPLY'
n113 = _N.new('GeometryNodeAttributeStatistic'); n113.name = 'Attribute Statistic.003'; n113.location = (611, -529)
n113.domain = 'FACE'
n114 = _N.new('FunctionNodeInputInt'); n114.name = 'Integer'; n114.location = (1171, -159)
n114.label = 'Maximum Iterations'
n114.integer = 5
n114.outputs[0].default_value = 0
n115 = _N.new('NodeReroute'); n115.name = 'Reroute.014'; n115.location = (122, -41)
n115.width = 22
n115.socket_idname = 'NodeSocketBool'
n115.inputs[0].default_value = False
n116 = _N.new('NodeReroute'); n116.name = 'Reroute.015'; n116.location = (1330, -43)
n116.width = 22
n116.socket_idname = 'NodeSocketBool'
n117 = _N.new('NodeGroupInput'); n117.name = 'Group Input.020'; n117.location = (394, -201)
n118 = _N.new('GeometryNodeSwitch'); n118.name = 'Switch.019'; n118.location = (1116, -224)
n119 = _N.new('FunctionNodeRandomValue'); n119.name = 'Random Value.003'; n119.location = (398, -36)
n120 = _N.new('NodeGroupInput'); n120.name = 'Group Input.024'; n120.location = (29, -111)
n121 = _N.new('FunctionNodeHashValue'); n121.name = 'Hash Value.002'; n121.location = (208, -113)
n121.inputs[1].default_value = 32351
n122 = _N.new('FunctionNodeCompare'); n122.name = 'Compare.005'; n122.location = (576, -54)
n123 = _N.new('FunctionNodeCompare'); n123.name = 'Compare.006'; n123.location = (576, -182)
n123.operation = 'LESS_THAN'
n123.inputs[1].default_value = 1.0
n124 = _N.new('GeometryNodeDeleteGeometry'); n124.name = 'Delete Geometry.003'; n124.location = (931, -356)
n125 = _N.new('NodeReroute'); n125.name = 'Reroute.016'; n125.location = (888, -322)
n125.width = 22
n125.socket_idname = 'NodeSocketGeometry'
n126 = _N.new('NodeFrame'); n126.name = 'Frame.002'; n126.location = (-3808, 1136)
n126.label = 'Viewport Visibility'
n126.width = 1285
n127 = _N.new('FunctionNodeAlignRotationToVector'); n127.name = 'Align Rotation to Vector'; n127.location = (294, -156)
n127.axis = 'X'
n128 = _N.new('FunctionNodeTransformDirection'); n128.name = 'Transform Direction'; n128.location = (94, -316)
n128.inputs[0].default_value = (0.0, 0.0, 1.0)
n129 = _N.new('GeometryNodeIndexSwitch'); n129.name = 'Index Switch.003'; n129.location = (554, -156)
n129.index_switch_items.clear()
_it = n129.index_switch_items.new()
_it = n129.index_switch_items.new()
_it = n129.index_switch_items.new()
n129.data_type = 'ROTATION'
n130 = _N.new('FunctionNodeAlignRotationToVector'); n130.name = 'Align Rotation to Vector.001'; n130.location = (294, -316)
n130.axis = 'Y'
n131 = _N.new('NodeReroute'); n131.name = 'Reroute.011'; n131.location = (154, -136)
n131.width = 22
n131.socket_idname = 'NodeSocketRotation'
n132 = _N.new('NodeReroute'); n132.name = 'Reroute.012'; n132.location = (474, -136)
n132.width = 22
n132.socket_idname = 'NodeSocketRotation'
n133 = _N.new('NodeReroute'); n133.name = 'Reroute.013'; n133.location = (34, -236)
n133.width = 22
n133.socket_idname = 'NodeSocketRotation'
n134 = _N.new('GeometryNodeMenuSwitch'); n134.name = 'Menu Switch.004'; n134.location = (314, -56)
n134.hide = True
n134.enum_items.clear()
_it = n134.enum_items.new('X')
_it = n134.enum_items.new('Y')
_it = n134.enum_items.new('Z')
n134.enum_definition.enum_definition.enum_definition.enum_definition.data_type = 'INT'
n134.enum_definition.enum_definition.enum_definition.data_type = 'INT'
n134.enum_definition.enum_definition.data_type = 'INT'
n134.enum_definition.data_type = 'INT'
n134.data_type = 'INT'
n134.inputs[1].default_value = 0
n134.inputs[2].default_value = 1
n134.inputs[3].default_value = 2
n135 = _N.new('NodeGroupInput'); n135.name = 'Group Input.019'; n135.location = (114, -36)
n136 = _N.new('ShaderNodeMath'); n136.name = 'Math.013'; n136.location = (512, -260)
n136.operation = 'SUBTRACT'
n136.inputs[0].default_value = 1.0
n137 = _N.new('GeometryNodeImageInfo'); n137.name = 'Image Info'; n137.location = (232, -204)
n137.hide = True
n138 = _N.new('FunctionNodeCompare'); n138.name = 'Compare.007'; n138.location = (518, -204)
n138.hide = True
n138.data_type = 'INT'
n139 = _N.new('GeometryNodeSwitch'); n139.name = 'Switch.010'; n139.location = (1097, -186)
n140 = _N.new('NodeFrame'); n140.name = 'Frame.004'; n140.location = (-3094, 336)
n140.label = 'Alignment'
n140.width = 904
n141 = _N.new('FunctionNodeBooleanMath'); n141.name = 'Boolean Math'; n141.location = (881, -187)
n142 = _N.new('GeometryNodeIsViewport'); n142.name = 'Is Viewport'; n142.location = (573, -294)
n143 = _N.new('GeometryNodeSwitch'); n143.name = 'Switch.011'; n143.location = (777, -36)
n144 = _N.new('NodeFrame'); n144.name = 'Frame.013'; n144.location = (2055, 268)
n144.label = 'Randomization'
n144.width = 946
n145 = _N.new('NodeReroute'); n145.name = 'Reroute.024'; n145.location = (3182, 184)
n145.width = 22
n145.socket_idname = 'NodeSocketGeometry'
n146 = _N.new('NodeGroupInput'); n146.name = 'Group Input.008'; n146.location = (29, -263)
n147 = _N.new('NodeGroupInput'); n147.name = 'Group Input.026'; n147.location = (544, -74)
n148 = _N.new('NodeReroute'); n148.name = 'Reroute.023'; n148.location = (710, -136)
n148.width = 22
n148.socket_idname = 'NodeSocketInt'
n148.inputs[0].default_value = 0
n149 = _N.new('GeometryNodeSwitch'); n149.name = 'Switch.020'; n149.location = (830, -456)
n150 = _N.new('GeometryNodeCollectionInfo'); n150.name = 'Collection Info.001'; n150.location = (390, -676)
n150.inputs[1].default_value = True
n150.inputs[2].default_value = True
n151 = _N.new('NodeGroupInput'); n151.name = 'Group Input.007'; n151.location = (390, -456)
n152 = _N.new('NodeReroute'); n152.name = 'Reroute.025'; n152.location = (350, -676)
n152.width = 22
n152.socket_idname = 'NodeSocketCollection'
n153 = _N.new('GeometryNodeObjectInfo'); n153.name = 'Object Info.001'; n153.location = (230, -316)
n153.inputs[1].default_value = True
n154 = _N.new('GeometryNodeSwitch'); n154.name = 'Switch.021'; n154.location = (830, -596)
n155 = _N.new('GeometryNodeSetInstanceTransform'); n155.name = 'Set Instance Transform'; n155.location = (630, -836)
n156 = _N.new('FunctionNodeCombineTransform'); n156.name = 'Combine Transform'; n156.location = (450, -896)
n157 = _N.new('NodeReroute'); n157.name = 'Reroute.026'; n157.location = (410, -856)
n157.width = 22
n157.socket_idname = 'NodeSocketGeometry'
n158 = _N.new('GeometryNodeSwitch'); n158.name = 'Switch.022'; n158.location = (3312, -316)
n158.input_type = 'VECTOR'
n159 = _N.new('GeometryNodeSwitch'); n159.name = 'Switch.023'; n159.location = (-3520, 140)
n159.input_type = 'VECTOR'
n160 = _N.new('GeometryNodeSetPosition'); n160.name = 'Set Position'; n160.location = (399, -36)
n161 = _N.new('ShaderNodeVectorMath'); n161.name = 'Vector Math.005'; n161.location = (228, -104)
n161.operation = 'SCALE'
n162 = _N.new('NodeFrame'); n162.name = 'Frame.011'; n162.location = (-363, 703)
n162.label = 'Normal Offset'
n162.width = 569
n163 = _N.new('NodeReroute'); n163.name = 'Reroute.027'; n163.location = (-2227, -207)
n163.width = 22
n163.socket_idname = 'NodeSocketVector'
n164 = _N.new('NodeReroute'); n164.name = 'Reroute.028'; n164.location = (-3148, -203)
n164.width = 22
n164.socket_idname = 'NodeSocketVector'
n165 = _N.new('GeometryNodeSwitch'); n165.name = 'Switch.024'; n165.location = (1610, -383)
n165.input_type = 'VECTOR'
n166 = _N.new('NodeFrame'); n166.name = 'Frame.012'; n166.location = (2176, -81)
n166.label = 'Make new density estimate'
n166.width = 688
n167 = _N.new('NodeReroute'); n167.name = 'Reroute.029'; n167.location = (34, -96)
n167.width = 22
n167.socket_idname = 'NodeSocketInt'
n168 = _N.new('NodeFrame'); n168.name = 'Frame.014'; n168.location = (255, -160)
n168.label = 'new estimate'
n168.width = 404
n169 = _N.new('GeometryNodeSwitch'); n169.name = 'Switch.026'; n169.location = (3306, -590)
n169.input_type = 'BOOLEAN'
n170 = _N.new('GeometryNodeInputID'); n170.name = 'ID'; n170.location = (962, -313)
n171 = _N.new('NodeGroupInput'); n171.name = 'Group Input.031'; n171.location = (29, -216)
n172 = _N.new('GeometryNodeGroup'); n172.name = 'Group.006'; n172.location = (459, -173)
n172.width = 256
n172.node_tree = ng_randomize_transforms
n172.inputs[1].default_value = True
n172.inputs[2].default_value = True
n173 = _N.new('NodeReroute'); n173.name = 'Reroute.031'; n173.location = (186, -123)
n173.width = 22
n173.socket_idname = 'NodeSocketGeometry'
n174 = _N.new('FunctionNodeHashValue'); n174.name = 'Hash Value.005'; n174.location = (249, -438)
n175 = _N.new('GeometryNodeSwitch'); n175.name = 'Switch.025'; n175.location = (450, -203)
n176 = _N.new('NodeGroupInput'); n176.name = 'Group Input.027'; n176.location = (270, -163)
n177 = _N.new('GeometryNodeSeparateComponents'); n177.name = 'Separate Components'; n177.location = (270, -243)
n178 = _N.new('GeometryNodeSeparateComponents'); n178.name = 'Separate Components.001'; n178.location = (3740, 360)
n178.hide = True
n179 = _N.new('NodeGroupInput'); n179.name = 'Group Input.035'; n179.location = (3974, 496)
n180 = _N.new('GeometryNodeSwitch'); n180.name = 'Switch.028'; n180.location = (4180, 440)
n181 = _N.new('GeometryNodeJoinGeometry'); n181.name = 'Join Geometry.001'; n181.location = (3980, 400)
n182 = _N.new('GeometryNodeWarning'); n182.name = 'Warning'; n182.location = (661, -51)
n182.warning_type = 'INFO'
n182.inputs[1].default_value = 'Pick Instance is on, but there is no instances to pick from. Falling back to use input as instance.'
n183 = _N.new('NodeReroute'); n183.name = 'Reroute.018'; n183.location = (34, -223)
n183.width = 22
n183.socket_idname = 'NodeSocketGeometry'
n184 = _N.new('GeometryNodeAttributeDomainSize'); n184.name = 'Domain Size.003'; n184.location = (106, -87)
n184.component = 'INSTANCES'
n185 = _N.new('FunctionNodeCompare'); n185.name = 'Compare.002'; n185.location = (285, -65)
n185.operation = 'EQUAL'
n185.data_type = 'INT'
n186 = _N.new('FunctionNodeBooleanMath'); n186.name = 'Boolean Math.001'; n186.location = (474, -43)
n187 = _N.new('GeometryNodeSwitch'); n187.name = 'Switch.027'; n187.location = (836, -71)
n188 = _N.new('GeometryNodeGeometryToInstance'); n188.name = 'Geometry to Instance.001'; n188.location = (586, -203)
n189 = _N.new('NodeReroute'); n189.name = 'Reroute.032'; n189.location = (533, -216)
n189.width = 22
n189.socket_idname = 'NodeSocketGeometry'
n190 = _N.new('NodeFrame'); n190.name = 'Frame.008'; n190.location = (732, 189)
n190.label = 'Instance Fallback'
n190.width = 1006
n191 = _N.new('NodeReroute'); n191.name = 'Reroute.037'; n191.location = (383, -41)
n191.width = 22
n191.socket_idname = 'NodeSocketBool'
n192 = _N.new('NodeReroute'); n192.name = 'Reroute.033'; n192.location = (1164, -1120)
n192.width = 22
n192.socket_idname = 'NodeSocketVectorXYZ'
n193 = _N.new('NodeReroute'); n193.name = 'Reroute.035'; n193.location = (1677, 213)
n193.width = 22
n193.socket_idname = 'NodeSocketRotation'
n194 = _N.new('NodeReroute'); n194.name = 'Reroute.036'; n194.location = (1698, 268)
n194.width = 22
n194.socket_idname = 'NodeSocketGeometry'
n195 = _N.new('NodeReroute'); n195.name = 'Reroute.038'; n195.location = (3265, -637)
n195.width = 22
n195.socket_idname = 'NodeSocketBool'
n196 = _N.new('NodeReroute'); n196.name = 'Reroute.039'; n196.location = (3265, -237)
n196.width = 22
n196.socket_idname = 'NodeSocketBool'
n197 = _N.new('NodeReroute'); n197.name = 'Reroute.040'; n197.location = (3265, -517)
n197.width = 22
n197.socket_idname = 'NodeSocketBool'
n198 = _N.new('NodeReroute'); n198.name = 'Reroute.041'; n198.location = (3265, -377)
n198.width = 22
n198.socket_idname = 'NodeSocketBool'
n199 = _N.new('NodeReroute'); n199.name = 'Reroute.030'; n199.location = (2285, -637)
n199.width = 22
n199.socket_idname = 'NodeSocketBool'
n200 = _N.new('NodeReroute'); n200.name = 'Reroute.042'; n200.location = (2285, -597)
n200.width = 22
n200.socket_idname = 'NodeSocketFloat'
n201 = _N.new('NodeReroute'); n201.name = 'Reroute.044'; n201.location = (2865, -557)
n201.width = 22
n201.socket_idname = 'NodeSocketRotation'
n202 = _N.new('NodeReroute'); n202.name = 'Reroute.045'; n202.location = (3185, -537)
n202.width = 22
n202.socket_idname = 'NodeSocketVector'
n203 = _N.new('NodeReroute'); n203.name = 'Reroute.043'; n203.location = (1446, -941)
n203.width = 22
n203.hide = True
n203.socket_idname = 'NodeSocketFloat'
n204 = _N.new('NodeReroute'); n204.name = 'Reroute.046'; n204.location = (4224, -943)
n204.width = 22
n204.socket_idname = 'NodeSocketFloat'
n205 = _N.new('NodeReroute'); n205.name = 'Reroute.047'; n205.location = (-3560, 240)
n205.width = 22
n205.socket_idname = 'NodeSocketBool'
n206 = _N.new('NodeReroute'); n206.name = 'Reroute.048'; n206.location = (-3560, 80)
n206.width = 22
n206.socket_idname = 'NodeSocketBool'
n207 = _N.new('NodeReroute'); n207.name = 'Reroute.049'; n207.location = (-3560, -80)
n207.width = 22
n207.socket_idname = 'NodeSocketBool'
n208 = _N.new('NodeReroute'); n208.name = 'Reroute.050'; n208.location = (-3580, 360)
n208.width = 22
n208.socket_idname = 'NodeSocketGeometry'
n209 = _N.new('NodeReroute'); n209.name = 'Reroute.051'; n209.location = (1570, -303)
n209.width = 22
n209.socket_idname = 'NodeSocketBool'
n210 = _N.new('NodeReroute'); n210.name = 'Reroute.052'; n210.location = (1570, -443)
n210.width = 22
n210.socket_idname = 'NodeSocketBool'
n211 = _N.new('NodeReroute'); n211.name = 'Reroute.053'; n211.location = (950, -363)
n211.width = 22
n211.socket_idname = 'NodeSocketFloatFactor'
n212 = _N.new('NodeReroute'); n212.name = 'Reroute.054'; n212.location = (950, -343)
n212.width = 22
n212.socket_idname = 'NodeSocketBool'
n213 = _N.new('NodeReroute'); n213.name = 'Reroute.055'; n213.location = (950, -323)
n213.width = 22
n213.socket_idname = 'NodeSocketGeometry'
n214 = _N.new('NodeReroute'); n214.name = 'Reroute.056'; n214.location = (950, -383)
n214.width = 22
n214.socket_idname = 'NodeSocketInt'
n215 = _N.new('NodeReroute'); n215.name = 'Reroute.057'; n215.location = (1108, -598)
n215.width = 22
n215.socket_idname = 'NodeSocketFloat'
n216 = _N.new('NodeReroute'); n216.name = 'Reroute.058'; n216.location = (1714, -599)
n216.width = 22
n216.socket_idname = 'NodeSocketFloat'
n217 = _N.new('NodeReroute'); n217.name = 'Reroute.059'; n217.location = (-360, 120)
n217.width = 22
n217.socket_idname = 'NodeSocketInt'
n218 = _N.new('NodeReroute'); n218.name = 'Reroute.060'; n218.location = (710, -276)
n218.width = 22
n218.socket_idname = 'NodeSocketBool'
n218.inputs[0].default_value = False
n219 = _N.new('NodeReroute'); n219.name = 'Reroute.061'; n219.location = (-360, 40)
n219.width = 22
n219.socket_idname = 'NodeSocketBool'
n220 = _N.new('NodeReroute'); n220.name = 'Reroute.062'; n220.location = (240, 160)
n220.width = 22
n220.socket_idname = 'NodeSocketBool'
n221 = _N.new('NodeReroute'); n221.name = 'Reroute.010'; n221.location = (1950, -216)
n221.width = 22
n221.socket_idname = 'NodeSocketGeometry'
n222 = _N.new('NodeReroute'); n222.name = 'Reroute.063'; n222.location = (1410, -216)
n222.width = 22
n222.socket_idname = 'NodeSocketGeometry'
n223 = _N.new('NodeFrame'); n223.name = 'Frame.009'; n223.location = (-1970, -104)
n223.label = 'Instance Geometry'
n223.width = 2279
n224 = _N.new('NodeFrame'); n224.name = 'Frame.010'; n224.location = (1100, -520)
n224.label = 'Dummy Cube'
n224.width = 939
n225 = _N.new('NodeReroute'); n225.name = 'Reroute.034'; n225.location = (861, -978)
n225.width = 22
n225.socket_idname = 'NodeSocketFloat'
n226 = _N.new('NodeReroute'); n226.name = 'Reroute.064'; n226.location = (-2812, -1077)
n226.width = 22
n226.socket_idname = 'NodeSocketFloat'
n227 = _N.new('NodeReroute'); n227.name = 'Reroute.065'; n227.location = (20, 160)
n227.width = 22
n227.socket_idname = 'NodeSocketBool'
n228 = _N.new('NodeReroute'); n228.name = 'Reroute.066'; n228.location = (770, -496)
n228.width = 22
n228.socket_idname = 'NodeSocketBool'
n229 = _N.new('GeometryNodeSwitch'); n229.name = 'Switch.029'; n229.location = (590, -376)
n229.input_type = 'BOOLEAN'
n229.inputs[1].default_value = False
n230 = _N.new('NodeReroute'); n230.name = 'Reroute.067'; n230.location = (-1640, 140)
n230.width = 22
n230.socket_idname = 'NodeSocketBool'
n68.pair_with_output(n69)
n1.parent = n223
n2.parent = n59
n4.parent = n223
n5.parent = n59
n6.parent = n223
n7.parent = n223
n8.parent = n57
n9.parent = n59
n10.parent = n59
n11.parent = n59
n12.parent = n59
n13.parent = n59
n14.parent = n59
n15.parent = n223
n17.parent = n59
n18.parent = n57
n19.parent = n59
n21.parent = n57
n26.parent = n224
n27.parent = n224
n28.parent = n223
n29.parent = n223
n30.parent = n223
n31.parent = n223
n32.parent = n223
n33.parent = n224
n36.parent = n140
n37.parent = n140
n38.parent = n223
n39.parent = n223
n41.parent = n57
n42.parent = n57
n43.parent = n57
n52.parent = n59
n53.parent = n59
n54.parent = n57
n55.parent = n57
n56.parent = n57
n59.parent = n58
n60.parent = n63
n61.parent = n63
n62.parent = n63
n63.parent = n58
n68.parent = n63
n69.parent = n63
n70.parent = n166
n71.parent = n166
n72.parent = n59
n73.parent = n59
n74.parent = n59
n75.parent = n63
n76.parent = n63
n77.parent = n63
n78.parent = n63
n79.parent = n63
n80.parent = n101
n81.parent = n101
n82.parent = n101
n83.parent = n101
n85.parent = n86
n86.parent = n101
n87.parent = n63
n88.parent = n63
n89.parent = n63
n90.parent = n63
n91.parent = n101
n92.parent = n101
n93.parent = n63
n94.parent = n63
n95.parent = n168
n96.parent = n168
n97.parent = n168
n98.parent = n101
n99.parent = n101
n100.parent = n168
n101.parent = n63
n103.parent = n63
n104.parent = n224
n105.parent = n224
n106.parent = n166
n107.parent = n63
n108.parent = n63
n109.parent = n63
n110.parent = n59
n111.parent = n63
n112.parent = n101
n113.parent = n101
n114.parent = n63
n115.parent = n59
n116.parent = n59
n117.parent = n126
n118.parent = n126
n119.parent = n126
n120.parent = n126
n121.parent = n126
n122.parent = n126
n123.parent = n126
n124.parent = n126
n125.parent = n126
n127.parent = n140
n128.parent = n140
n129.parent = n140
n130.parent = n140
n131.parent = n140
n132.parent = n140
n133.parent = n140
n134.parent = n140
n135.parent = n140
n136.parent = n57
n137.parent = n57
n138.parent = n57
n139.parent = n57
n141.parent = n126
n142.parent = n126
n143.parent = n144
n146.parent = n144
n147.parent = n144
n148.parent = n223
n149.parent = n223
n150.parent = n223
n151.parent = n223
n152.parent = n223
n153.parent = n223
n154.parent = n223
n155.parent = n223
n156.parent = n223
n157.parent = n223
n158.parent = n63
n160.parent = n162
n161.parent = n162
n165.parent = n59
n166.parent = n63
n167.parent = n168
n168.parent = n166
n169.parent = n63
n171.parent = n162
n172.parent = n144
n173.parent = n144
n174.parent = n144
n175.parent = n59
n176.parent = n59
n177.parent = n59
n182.parent = n190
n183.parent = n190
n184.parent = n190
n185.parent = n190
n186.parent = n190
n187.parent = n190
n188.parent = n190
n189.parent = n190
n191.parent = n190
n195.parent = n63
n196.parent = n63
n197.parent = n63
n198.parent = n63
n199.parent = n63
n200.parent = n63
n201.parent = n63
n202.parent = n63
n203.parent = n63
n204.parent = n63
n209.parent = n59
n210.parent = n59
n211.parent = n59
n212.parent = n59
n213.parent = n59
n214.parent = n59
n215.parent = n59
n216.parent = n59
n218.parent = n223
n221.parent = n223
n222.parent = n223
n224.parent = n223
n225.parent = n223
n228.parent = n223
n229.parent = n223
_L.new(n194.outputs[0], n3.inputs[0])
_L.new(n193.outputs[0], n3.inputs[5])
_L.new(n212.outputs[0], n2.inputs[1])
_L.new(n214.outputs[0], n2.inputs[6])
_L.new(n192.outputs[0], n3.inputs[6])
_L.new(n213.outputs[0], n5.inputs[0])
_L.new(n212.outputs[0], n5.inputs[1])
_L.new(n214.outputs[0], n5.inputs[6])
_L.new(n6.outputs[0], n7.inputs[0])
_L.new(n1.outputs[12], n6.inputs[0])
_L.new(n152.outputs[0], n4.inputs[0])
_L.new(n12.outputs[1], n10.inputs[0])
_L.new(n12.outputs[6], n11.inputs[0])
_L.new(n213.outputs[0], n2.inputs[0])
_L.new(n2.outputs[0], n13.inputs[1])
_L.new(n5.outputs[0], n13.inputs[2])
_L.new(n2.outputs[2], n14.inputs[1])
_L.new(n5.outputs[2], n14.inputs[2])
_L.new(n1.outputs[24], n15.inputs[0])
_L.new(n17.outputs[0], n13.inputs[0])
_L.new(n209.outputs[0], n14.inputs[0])
_L.new(n12.outputs[10], n19.inputs[0])
_L.new(n20.outputs[3], n16.inputs[0])
_L.new(n56.outputs[0], n21.inputs[0])
_L.new(n18.outputs[3], n21.inputs[1])
_L.new(n24.outputs[0], n3.inputs[4])
_L.new(n23.outputs[20], n22.inputs[1])
_L.new(n25.outputs[0], n24.inputs[0])
_L.new(n33.outputs[0], n27.inputs[0])
_L.new(n221.outputs[0], n28.inputs[1])
_L.new(n27.outputs[0], n28.inputs[2])
_L.new(n38.outputs[0], n30.inputs[0])
_L.new(n29.outputs[0], n31.inputs[0])
_L.new(n30.outputs[5], n31.inputs[1])
_L.new(n38.outputs[0], n29.inputs[0])
_L.new(n31.outputs[0], n32.inputs[2])
_L.new(n32.outputs[0], n28.inputs[0])
_L.new(n26.outputs[0], n33.inputs[0])
_L.new(n153.outputs[4], n7.inputs[1])
_L.new(n227.outputs[0], n35.inputs[2])
_L.new(n40.outputs[0], n25.inputs[0])
_L.new(n37.outputs[22], n36.inputs[0])
_L.new(n129.outputs[0], n36.inputs[2])
_L.new(n7.outputs[0], n38.inputs[1])
_L.new(n154.outputs[0], n38.inputs[2])
_L.new(n148.outputs[0], n38.inputs[0])
_L.new(n1.outputs[11], n39.inputs[0])
_L.new(n219.outputs[0], n35.inputs[0])
_L.new(n35.outputs[0], n40.inputs[1])
_L.new(n220.outputs[0], n40.inputs[2])
_L.new(n217.outputs[0], n40.inputs[0])
_L.new(n41.outputs[34], n8.inputs[0])
_L.new(n42.outputs[10], n43.inputs[0])
_L.new(n49.outputs[0], n44.inputs[0])
_L.new(n45.outputs[0], n44.inputs[0])
_L.new(n46.outputs[0], n0.inputs[0])
_L.new(n47.outputs[8], n46.inputs[0])
_L.new(n50.outputs[0], n49.inputs[0])
_L.new(n145.outputs[0], n48.inputs[0])
_L.new(n145.outputs[0], n50.inputs[1])
_L.new(n48.outputs[0], n50.inputs[2])
_L.new(n51.outputs[17], n50.inputs[0])
_L.new(n52.outputs[5], n53.inputs[1])
_L.new(n53.outputs[0], n2.inputs[4])
_L.new(n56.outputs[0], n54.inputs[1])
_L.new(n139.outputs[0], n54.inputs[2])
_L.new(n55.outputs[33], n54.inputs[0])
_L.new(n118.outputs[0], n56.inputs[0])
_L.new(n61.outputs[1], n60.inputs[1])
_L.new(n61.outputs[10], n60.inputs[6])
_L.new(n61.outputs[0], n60.inputs[0])
_L.new(n68.outputs[4], n62.inputs[0])
_L.new(n61.outputs[6], n62.inputs[1])
_L.new(n13.outputs[0], n64.inputs[1])
_L.new(n14.outputs[0], n65.inputs[1])
_L.new(n67.outputs[2], n66.inputs[0])
_L.new(n208.outputs[0], n64.inputs[2])
_L.new(n70.outputs[0], n71.inputs[2])
_L.new(n106.outputs[0], n71.inputs[3])
_L.new(n9.outputs[0], n72.inputs[0])
_L.new(n74.outputs[0], n72.inputs[2])
_L.new(n74.outputs[0], n73.inputs[0])
_L.new(n72.outputs[4], n73.inputs[1])
_L.new(n52.outputs[5], n74.inputs[0])
_L.new(n111.outputs[0], n75.inputs[1])
_L.new(n103.outputs[0], n69.inputs[3])
_L.new(n69.outputs[1], n65.inputs[2])
_L.new(n78.outputs[0], n76.inputs[0])
_L.new(n68.outputs[1], n76.inputs[2])
_L.new(n76.outputs[0], n69.inputs[0])
_L.new(n77.outputs[0], n69.inputs[1])
_L.new(n68.outputs[2], n77.inputs[2])
_L.new(n80.outputs[0], n81.inputs[0])
_L.new(n82.outputs[0], n81.inputs[2])
_L.new(n79.outputs[4], n83.inputs[0])
_L.new(n85.outputs[0], n68.inputs[4])
_L.new(n84.outputs[0], n64.inputs[0])
_L.new(n205.outputs[0], n65.inputs[0])
_L.new(n80.outputs[1], n81.inputs[1])
_L.new(n62.outputs[0], n60.inputs[4])
_L.new(n94.outputs[0], n87.inputs[0])
_L.new(n88.outputs[0], n89.inputs[2])
_L.new(n90.outputs[4], n89.inputs[3])
_L.new(n89.outputs[0], n87.inputs[1])
_L.new(n81.outputs[2], n91.inputs[0])
_L.new(n80.outputs[1], n92.inputs[1])
_L.new(n80.outputs[0], n92.inputs[0])
_L.new(n99.outputs[0], n92.inputs[2])
_L.new(n69.outputs[0], n94.inputs[0])
_L.new(n93.outputs[1], n94.inputs[3])
_L.new(n167.outputs[0], n95.inputs[1])
_L.new(n106.outputs[0], n95.inputs[0])
_L.new(n100.outputs[0], n96.inputs[2])
_L.new(n167.outputs[0], n96.inputs[0])
_L.new(n95.outputs[0], n97.inputs[0])
_L.new(n91.outputs[0], n98.inputs[1])
_L.new(n80.outputs[6], n99.inputs[0])
_L.new(n82.outputs[0], n99.inputs[1])
_L.new(n92.outputs[2], n91.inputs[1])
_L.new(n81.outputs[2], n83.inputs[1])
_L.new(n83.outputs[0], n98.inputs[0])
_L.new(n98.outputs[0], n85.inputs[0])
_L.new(n97.outputs[0], n100.inputs[0])
_L.new(n75.outputs[0], n103.inputs[1])
_L.new(n207.outputs[0], n102.inputs[0])
_L.new(n216.outputs[0], n102.inputs[1])
_L.new(n225.outputs[0], n104.inputs[1])
_L.new(n104.outputs[0], n105.inputs[0])
_L.new(n105.outputs[0], n26.inputs[0])
_L.new(n107.outputs[0], n106.inputs[0])
_L.new(n79.outputs[4], n107.inputs[0])
_L.new(n111.outputs[0], n103.inputs[2])
_L.new(n109.outputs[0], n93.inputs[8])
_L.new(n108.outputs[10], n109.inputs[0])
_L.new(n211.outputs[0], n110.inputs[0])
_L.new(n60.outputs[0], n76.inputs[1])
_L.new(n201.outputs[0], n77.inputs[1])
_L.new(n200.outputs[0], n111.inputs[0])
_L.new(n113.outputs[4], n112.inputs[1])
_L.new(n204.outputs[0], n102.inputs[2])
_L.new(n98.outputs[0], n112.inputs[0])
_L.new(n80.outputs[1], n113.inputs[1])
_L.new(n80.outputs[6], n113.inputs[2])
_L.new(n80.outputs[0], n113.inputs[0])
_L.new(n114.outputs[0], n68.inputs[0])
_L.new(n116.outputs[0], n17.inputs[0])
_L.new(n115.outputs[0], n116.inputs[0])
_L.new(n12.outputs[7], n5.inputs[2])
_L.new(n110.outputs[0], n5.inputs[5])
_L.new(n215.outputs[0], n5.inputs[3])
_L.new(n125.outputs[0], n118.inputs[1])
_L.new(n121.outputs[0], n119.inputs[8])
_L.new(n120.outputs[10], n121.inputs[0])
_L.new(n117.outputs[16], n122.inputs[1])
_L.new(n119.outputs[1], n122.inputs[0])
_L.new(n117.outputs[16], n123.inputs[0])
_L.new(n141.outputs[0], n118.inputs[0])
_L.new(n125.outputs[0], n124.inputs[0])
_L.new(n124.outputs[0], n118.inputs[2])
_L.new(n122.outputs[0], n124.inputs[1])
_L.new(n64.outputs[0], n125.inputs[0])
_L.new(n131.outputs[0], n127.inputs[0])
_L.new(n133.outputs[0], n128.inputs[1])
_L.new(n128.outputs[0], n127.inputs[2])
_L.new(n127.outputs[0], n129.inputs[1])
_L.new(n131.outputs[0], n130.inputs[0])
_L.new(n128.outputs[0], n130.inputs[2])
_L.new(n130.outputs[0], n129.inputs[2])
_L.new(n132.outputs[0], n129.inputs[3])
_L.new(n133.outputs[0], n131.inputs[0])
_L.new(n65.outputs[0], n133.inputs[0])
_L.new(n131.outputs[0], n132.inputs[0])
_L.new(n134.outputs[0], n129.inputs[0])
_L.new(n135.outputs[23], n134.inputs[0])
_L.new(n8.outputs[0], n136.inputs[1])
_L.new(n136.outputs[0], n18.inputs[6])
_L.new(n41.outputs[34], n137.inputs[0])
_L.new(n137.outputs[0], n138.inputs[2])
_L.new(n138.outputs[0], n139.inputs[0])
_L.new(n21.outputs[0], n139.inputs[2])
_L.new(n56.outputs[0], n139.inputs[1])
_L.new(n41.outputs[35], n8.inputs[1])
_L.new(n43.outputs[0], n18.inputs[8])
_L.new(n22.outputs[0], n24.inputs[2])
_L.new(n123.outputs[0], n141.inputs[0])
_L.new(n142.outputs[0], n141.inputs[1])
_L.new(n173.outputs[0], n143.inputs[1])
_L.new(n143.outputs[0], n145.inputs[0])
_L.new(n147.outputs[25], n143.inputs[0])
_L.new(n4.outputs[0], n149.inputs[1])
_L.new(n152.outputs[0], n150.inputs[0])
_L.new(n150.outputs[0], n149.inputs[2])
_L.new(n1.outputs[14], n152.inputs[0])
_L.new(n1.outputs[13], n153.inputs[0])
_L.new(n157.outputs[0], n154.inputs[1])
_L.new(n155.outputs[0], n154.inputs[2])
_L.new(n157.outputs[0], n155.inputs[0])
_L.new(n156.outputs[0], n155.inputs[2])
_L.new(n1.outputs[15], n157.inputs[0])
_L.new(n202.outputs[0], n158.inputs[1])
_L.new(n158.outputs[0], n69.inputs[2])
_L.new(n68.outputs[3], n158.inputs[2])
_L.new(n206.outputs[0], n159.inputs[0])
_L.new(n54.outputs[0], n160.inputs[0])
_L.new(n163.outputs[0], n161.inputs[0])
_L.new(n161.outputs[0], n160.inputs[3])
_L.new(n164.outputs[0], n163.inputs[0])
_L.new(n159.outputs[0], n164.inputs[0])
_L.new(n210.outputs[0], n165.inputs[0])
_L.new(n2.outputs[1], n165.inputs[1])
_L.new(n5.outputs[1], n165.inputs[2])
_L.new(n165.outputs[0], n159.inputs[1])
_L.new(n69.outputs[2], n159.inputs[2])
_L.new(n70.outputs[0], n167.inputs[0])
_L.new(n60.outputs[0], n70.inputs[0])
_L.new(n169.outputs[0], n69.inputs[4])
_L.new(n195.outputs[0], n169.inputs[0])
_L.new(n71.outputs[0], n169.inputs[1])
_L.new(n195.outputs[0], n169.inputs[2])
_L.new(n196.outputs[0], n78.inputs[0])
_L.new(n170.outputs[0], n22.inputs[0])
_L.new(n171.outputs[21], n161.inputs[3])
_L.new(n173.outputs[0], n172.inputs[0])
_L.new(n172.outputs[0], n143.inputs[2])
_L.new(n3.outputs[0], n173.inputs[0])
_L.new(n146.outputs[28], n172.inputs[5])
_L.new(n146.outputs[27], n172.inputs[4])
_L.new(n146.outputs[26], n172.inputs[3])
_L.new(n146.outputs[29], n172.inputs[6])
_L.new(n146.outputs[30], n172.inputs[7])
_L.new(n146.outputs[31], n172.inputs[8])
_L.new(n146.outputs[10], n174.inputs[0])
_L.new(n146.outputs[32], n174.inputs[1])
_L.new(n174.outputs[0], n172.inputs[9])
_L.new(n180.outputs[0], n46.inputs[1])
_L.new(n176.outputs[9], n175.inputs[0])
_L.new(n175.outputs[0], n9.inputs[0])
_L.new(n12.outputs[0], n177.inputs[0])
_L.new(n177.outputs[0], n175.inputs[1])
_L.new(n12.outputs[0], n175.inputs[2])
_L.new(n45.outputs[0], n178.inputs[0])
_L.new(n44.outputs[0], n46.inputs[2])
_L.new(n179.outputs[9], n180.inputs[0])
_L.new(n49.outputs[0], n180.inputs[2])
_L.new(n178.outputs[1], n181.inputs[0])
_L.new(n178.outputs[2], n181.inputs[0])
_L.new(n178.outputs[3], n181.inputs[0])
_L.new(n178.outputs[4], n181.inputs[0])
_L.new(n178.outputs[5], n181.inputs[0])
_L.new(n181.outputs[0], n180.inputs[1])
_L.new(n49.outputs[0], n181.inputs[0])
_L.new(n183.outputs[0], n184.inputs[0])
_L.new(n184.outputs[5], n185.inputs[2])
_L.new(n185.outputs[0], n186.inputs[1])
_L.new(n186.outputs[0], n182.inputs[0])
_L.new(n188.outputs[0], n187.inputs[2])
_L.new(n189.outputs[0], n188.inputs[0])
_L.new(n189.outputs[0], n187.inputs[1])
_L.new(n183.outputs[0], n189.inputs[0])
_L.new(n182.outputs[0], n187.inputs[0])
_L.new(n191.outputs[0], n186.inputs[0])
_L.new(n187.outputs[0], n3.inputs[2])
_L.new(n28.outputs[0], n183.inputs[0])
_L.new(n25.outputs[0], n191.inputs[0])
_L.new(n191.outputs[0], n3.inputs[3])
_L.new(n15.outputs[0], n192.inputs[0])
_L.new(n36.outputs[0], n193.inputs[0])
_L.new(n160.outputs[0], n194.inputs[0])
_L.new(n228.outputs[0], n149.inputs[0])
_L.new(n228.outputs[0], n154.inputs[0])
_L.new(n149.outputs[0], n7.inputs[2])
_L.new(n199.outputs[0], n195.inputs[0])
_L.new(n198.outputs[0], n196.inputs[0])
_L.new(n196.outputs[0], n77.inputs[0])
_L.new(n195.outputs[0], n197.inputs[0])
_L.new(n197.outputs[0], n103.inputs[0])
_L.new(n197.outputs[0], n198.inputs[0])
_L.new(n198.outputs[0], n158.inputs[0])
_L.new(n68.outputs[5], n199.inputs[0])
_L.new(n96.outputs[0], n75.inputs[0])
_L.new(n68.outputs[4], n200.inputs[0])
_L.new(n60.outputs[2], n201.inputs[0])
_L.new(n60.outputs[1], n202.inputs[0])
_L.new(n112.outputs[0], n203.inputs[0])
_L.new(n203.outputs[0], n204.inputs[0])
_L.new(n84.outputs[0], n205.inputs[0])
_L.new(n205.outputs[0], n206.inputs[0])
_L.new(n206.outputs[0], n207.inputs[0])
_L.new(n87.outputs[0], n208.inputs[0])
_L.new(n17.outputs[0], n209.inputs[0])
_L.new(n209.outputs[0], n210.inputs[0])
_L.new(n211.outputs[0], n53.inputs[0])
_L.new(n73.outputs[0], n110.inputs[1])
_L.new(n11.outputs[0], n211.inputs[0])
_L.new(n10.outputs[0], n212.inputs[0])
_L.new(n9.outputs[0], n213.inputs[0])
_L.new(n19.outputs[0], n214.inputs[0])
_L.new(n72.outputs[4], n215.inputs[0])
_L.new(n215.outputs[0], n216.inputs[0])
_L.new(n148.outputs[0], n217.inputs[0])
_L.new(n218.outputs[0], n219.inputs[0])
_L.new(n227.outputs[0], n220.inputs[0])
_L.new(n222.outputs[0], n221.inputs[0])
_L.new(n38.outputs[0], n222.inputs[0])
_L.new(n226.outputs[0], n225.inputs[0])
_L.new(n102.outputs[0], n226.inputs[0])
_L.new(n230.outputs[0], n227.inputs[0])
_L.new(n229.outputs[0], n228.inputs[0])
_L.new(n230.outputs[0], n229.inputs[0])
_L.new(n151.outputs[19], n229.inputs[2])
_L.new(n34.outputs[18], n230.inputs[0])
n0.is_active_output = True

# ---- material node trees
mat_material.use_nodes = True; mat_material.node_tree.nodes.clear()
_N = mat_material.node_tree.nodes; _L = mat_material.node_tree.links
n0 = _N.new('ShaderNodeOutputMaterial'); n0.name = 'Material Output'; n0.location = (200, 100)
n1 = _N.new('ShaderNodeBsdfPrincipled'); n1.name = 'Principled BSDF'; n1.location = (-200, 100)
n1.inputs[0].default_value = (0.8, 0.516, 0.2259, 1.0)
_L.new(n1.outputs[0], n0.inputs[0])
n0.is_active_output = True
mat_material_001.use_nodes = True; mat_material_001.node_tree.nodes.clear()
_N = mat_material_001.node_tree.nodes; _L = mat_material_001.node_tree.links
n0 = _N.new('ShaderNodeBsdfPrincipled'); n0.name = 'Principled BSDF'; n0.location = (-200, 100)
n0.inputs[0].default_value = (0.1566, 0.6511, 0.8, 1.0)
n0.inputs[1].default_value = 0.2136
n0.inputs[2].default_value = 0.8091
n1 = _N.new('ShaderNodeOutputMaterial'); n1.name = 'Material Output'; n1.location = (200, 100)
_L.new(n0.outputs[0], n1.inputs[0])
n1.is_active_output = True

# ---- world
world_world = bpy.data.worlds.new('World'); scene.world = world_world
world_world.use_nodes = True; world_world.node_tree.nodes.clear()
_N = world_world.node_tree.nodes; _L = world_world.node_tree.links
n0 = _N.new('ShaderNodeOutputWorld'); n0.name = 'World Output'; n0.location = (200, 100)
n1 = _N.new('ShaderNodeBackground'); n1.name = 'Background'; n1.location = (-200, 100)
n1.inputs[0].default_value = (0.05088, 0.05088, 0.05088, 1.0)
n2 = _N.new('ShaderNodeVolumeScatter'); n2.name = 'Volume Scatter'; n2.location = (-22, 27)
n2.inputs[0].default_value = (7.013e-05, 0.8, 0.02782, 1.0)
n2.inputs[1].default_value = 2e-05
_L.new(n1.outputs[0], n0.inputs[0])
_L.new(n2.outputs[0], n0.inputs[1])
n0.is_active_output = True
world_world.color = (0.05088, 0.05088, 0.05088)
world_world.sun_shadow_jitter_overblur = 0.0

# ---- cameras
cam_camera_001 = bpy.data.cameras.new('Camera.001')

# ---- lights
light_point = bpy.data.lights.new('Point', 'POINT')
light_point.energy = 3514.0
light_point.shadow_soft_size = 4.12
light_sun = bpy.data.lights.new('Sun', 'SUN')
light_sun.energy = 2.0

# ---- meshes
me_plane_002 = bpy.data.meshes.new('Plane.002')
me_plane_002.from_pydata([(-20.0, -10.0, 0.0), (20.0, -10.0, 0.0), (-20.0, 10.0, 0.0), (20.0, 10.0, 0.0), (-20.0, 0.0, 0.0), (0.0, -10.0, 0.0), (20.0, 0.0, 0.0), (0.0, 10.0, 0.0), (0.0, 0.0, 0.0), (-20.0, -5.0, 0.0), (10.0, -10.0, 0.0), (20.0, 5.0, 0.0), (-10.0, 10.0, 0.0), (-20.0, 5.0, 0.0), (-10.0, -10.0, 0.0), (20.0, -5.0, 0.0), (10.0, 10.0, 0.0), (0.0, 5.0, 0.0), (0.0, -5.0, 0.0), (-10.0, 0.0, 0.0), (10.0, 0.0, 0.0), (10.0, -5.0, 0.0), (-10.0, -5.0, 0.0), (-10.0, 5.0, 0.0), (10.0, 5.0, 0.0), (-20.0, -7.5, 0.0), (15.0, -10.0, 0.0), (20.0, 7.5, 0.0), (-15.0, 10.0, 0.0), (-20.0, 2.5, 0.0), (-5.0, -10.0, 0.0), (20.0, -2.5, 0.0), (5.0, 10.0, 0.0), (0.0, 7.5, 0.0), (0.0, -2.5, 0.0), (-15.0, 0.0, 0.0), (5.0, 0.0, 0.0), (-20.0, -2.5, 0.0), (5.0, -10.0, 0.0), (20.0, 2.5, 0.0), (-5.0, 10.0, 0.0), (-20.0, 7.5, 0.0), (-15.0, -10.0, 0.0), (20.0, -7.5, 0.0), (15.0, 10.0, 0.0), (0.0, 2.5, 0.0), (0.0, -7.5, 0.0), (-5.0, 0.0, 0.0), (15.0, 0.0, 0.0), (10.0, -2.5, 0.0), (10.0, -7.5, 0.0), (5.0, -5.0, 0.0), (15.0, -5.0, 0.0), (-10.0, -2.5, 0.0), (-10.0, -7.5, 0.0), (-15.0, -5.0, 0.0), (-5.0, -5.0, 0.0), (-10.0, 7.5, 0.0), (-10.0, 2.5, 0.0), (-15.0, 5.0, 0.0), (-5.0, 5.0, 0.0), (10.0, 7.5, 0.0), (10.0, 2.5, 0.0), (5.0, 5.0, 0.0), (15.0, 5.0, 0.0), (15.0, 2.5, 0.0), (5.0, 2.5, 0.0), (5.0, 7.5, 0.0), (-5.0, 2.5, 0.0), (-15.0, 2.5, 0.0), (-15.0, 7.5, 0.0), (-5.0, -7.5, 0.0), (-15.0, -7.5, 0.0), (-15.0, -2.5, 0.0), (15.0, -7.5, 0.0), (5.0, -7.5, 0.0), (5.0, -2.5, 0.0), (15.0, -2.5, 0.0), (-5.0, -2.5, 0.0), (-5.0, 7.5, 0.0), (15.0, 7.5, 0.0), (-20.0, -8.75, 0.0), (17.5, -10.0, 0.0), (20.0, 8.75, 0.0), (-17.5, 10.0, 0.0), (-20.0, 1.25, 0.0), (-2.5, -10.0, 0.0), (20.0, -1.25, 0.0), (2.5, 10.0, 0.0), (0.0, 8.75, 0.0), (0.0, -1.25, 0.0), (-17.5, 0.0, 0.0), (2.5, 0.0, 0.0), (-20.0, -3.75, 0.0), (7.5, -10.0, 0.0), (20.0, 3.75, 0.0), (-7.5, 10.0, 0.0), (-20.0, 6.25, 0.0), (-12.5, -10.0, 0.0), (20.0, -6.25, 0.0), (12.5, 10.0, 0.0), (0.0, 3.75, 0.0), (0.0, -6.25, 0.0), (-7.5, 0.0, 0.0), (12.5, 0.0, 0.0), (10.0, -1.25, 0.0), (10.0, -6.25, 0.0), (2.5, -5.0, 0.0), (12.5, -5.0, 0.0), (-10.0, -1.25, 0.0), (-10.0, -6.25, 0.0), (-17.5, -5.0, 0.0), (-7.5, -5.0, 0.0), (-10.0, 8.75, 0.0), (-10.0, 3.75, 0.0), (-17.5, 5.0, 0.0), (-7.5, 5.0, 0.0), (10.0, 8.75, 0.0), (10.0, 3.75, 0.0), (2.5, 5.0, 0.0), (12.5, 5.0, 0.0), (-20.0, -6.25, 0.0), (12.5, -10.0, 0.0), (20.0, 6.25, 0.0), (-12.5, 10.0, 0.0), (-20.0, 3.75, 0.0), (-7.5, -10.0, 0.0), (20.0, -3.75, 0.0), (7.5, 10.0, 0.0), (0.0, 6.25, 0.0), (0.0, -3.75, 0.0), (-12.5, 0.0, 0.0), (7.5, 0.0, 0.0), (-20.0, -1.25, 0.0), (2.5, -10.0, 0.0), (20.0, 1.25, 0.0), (-2.5, 10.0, 0.0), (-20.0, 8.75, 0.0), (-17.5, -10.0, 0.0), (20.0, -8.75, 0.0), (17.5, 10.0, 0.0), (0.0, 1.25, 0.0), (0.0, -8.75, 0.0), (-2.5, 0.0, 0.0), (17.5, 0.0, 0.0), (10.0, -3.75, 0.0), (10.0, -8.75, 0.0), (7.5, -5.0, 0.0), (17.5, -5.0, 0.0), (-10.0, -3.75, 0.0), (-10.0, -8.75, 0.0), (-12.5, -5.0, 0.0), (-2.5, -5.0, 0.0), (-10.0, 6.25, 0.0), (-10.0, 1.25, 0.0), (-12.5, 5.0, 0.0), (-2.5, 5.0, 0.0), (10.0, 6.25, 0.0), (10.0, 1.25, 0.0), (7.5, 5.0, 0.0), (17.5, 5.0, 0.0), (15.0, 3.75, 0.0), (15.0, 1.25, 0.0), (12.5, 2.5, 0.0), (17.5, 2.5, 0.0), (5.0, 3.75, 0.0), (5.0, 1.25, 0.0), (2.5, 2.5, 0.0), (7.5, 2.5, 0.0), (5.0, 8.75, 0.0), (5.0, 6.25, 0.0), (2.5, 7.5, 0.0), (7.5, 7.5, 0.0), (-5.0, 3.75, 0.0), (-5.0, 1.25, 0.0), (-7.5, 2.5, 0.0), (-2.5, 2.5, 0.0), (-15.0, 3.75, 0.0), (-15.0, 1.25, 0.0), (-17.5, 2.5, 0.0), (-12.5, 2.5, 0.0), (-15.0, 8.75, 0.0), (-15.0, 6.25, 0.0), (-17.5, 7.5, 0.0), (-12.5, 7.5, 0.0), (-5.0, -6.25, 0.0), (-5.0, -8.75, 0.0), (-7.5, -7.5, 0.0), (-2.5, -7.5, 0.0), (-15.0, -6.25, 0.0), (-15.0, -8.75, 0.0), (-17.5, -7.5, 0.0), (-12.5, -7.5, 0.0), (-15.0, -1.25, 0.0), (-15.0, -3.75, 0.0), (-17.5, -2.5, 0.0), (-12.5, -2.5, 0.0), (15.0, -6.25, 0.0), (15.0, -8.75, 0.0), (12.5, -7.5, 0.0), (17.5, -7.5, 0.0), (5.0, -6.25, 0.0), (5.0, -8.75, 0.0), (2.5, -7.5, 0.0), (7.5, -7.5, 0.0), (5.0, -1.25, 0.0), (5.0, -3.75, 0.0), (2.5, -2.5, 0.0), (7.5, -2.5, 0.0), (15.0, -1.25, 0.0), (15.0, -3.75, 0.0), (12.5, -2.5, 0.0), (17.5, -2.5, 0.0), (-5.0, -1.25, 0.0), (-5.0, -3.75, 0.0), (-7.5, -2.5, 0.0), (-2.5, -2.5, 0.0), (-5.0, 8.75, 0.0), (-5.0, 6.25, 0.0), (-7.5, 7.5, 0.0), (-2.5, 7.5, 0.0), (15.0, 8.75, 0.0), (15.0, 6.25, 0.0), (12.5, 7.5, 0.0), (17.5, 7.5, 0.0), (17.5, 6.25, 0.0), (12.5, 6.25, 0.0), (12.5, 8.75, 0.0), (-2.5, 6.25, 0.0), (-7.5, 6.25, 0.0), (-7.5, 8.75, 0.0), (-2.5, -3.75, 0.0), (-7.5, -3.75, 0.0), (-7.5, -1.25, 0.0), (17.5, -3.75, 0.0), (12.5, -3.75, 0.0), (12.5, -1.25, 0.0), (7.5, -3.75, 0.0), (2.5, -3.75, 0.0), (2.5, -1.25, 0.0), (7.5, -8.75, 0.0), (2.5, -8.75, 0.0), (2.5, -6.25, 0.0), (17.5, -8.75, 0.0), (12.5, -8.75, 0.0), (12.5, -6.25, 0.0), (-12.5, -3.75, 0.0), (-17.5, -3.75, 0.0), (-17.5, -1.25, 0.0), (-12.5, -8.75, 0.0), (-17.5, -8.75, 0.0), (-17.5, -6.25, 0.0), (-2.5, -8.75, 0.0), (-7.5, -8.75, 0.0), (-7.5, -6.25, 0.0), (-12.5, 6.25, 0.0), (-17.5, 6.25, 0.0), (-17.5, 8.75, 0.0), (-12.5, 1.25, 0.0), (-17.5, 1.25, 0.0), (-17.5, 3.75, 0.0), (-2.5, 1.25, 0.0), (-7.5, 1.25, 0.0), (-7.5, 3.75, 0.0), (7.5, 6.25, 0.0), (2.5, 6.25, 0.0), (2.5, 8.75, 0.0), (7.5, 1.25, 0.0), (2.5, 1.25, 0.0), (2.5, 3.75, 0.0), (17.5, 1.25, 0.0), (12.5, 1.25, 0.0), (12.5, 3.75, 0.0), (17.5, 3.75, 0.0), (7.5, 3.75, 0.0), (7.5, 8.75, 0.0), (-2.5, 3.75, 0.0), (-12.5, 3.75, 0.0), (-12.5, 8.75, 0.0), (-2.5, -6.25, 0.0), (-12.5, -6.25, 0.0), (-12.5, -1.25, 0.0), (17.5, -6.25, 0.0), (7.5, -6.25, 0.0), (7.5, -1.25, 0.0), (17.5, -1.25, 0.0), (-2.5, -1.25, 0.0), (-2.5, 8.75, 0.0), (17.5, 8.75, 0.0)], [], [(288, 83, 3, 140), (287, 89, 7, 136), (286, 90, 8, 143), (285, 87, 6, 144), (284, 105, 20, 132), (283, 106, 21, 147), (282, 99, 15, 148), (281, 109, 19, 131), (280, 110, 22, 151), (279, 102, 18, 152), (278, 113, 12, 124), (277, 114, 23, 155), (276, 101, 17, 156), (275, 117, 16, 128), (274, 118, 24, 159), (273, 95, 11, 160), (272, 161, 64, 120), (271, 162, 65, 163), (270, 135, 39, 164), (269, 165, 63, 119), (268, 166, 66, 167), (267, 158, 62, 168), (266, 169, 32, 88), (265, 170, 67, 171), (264, 157, 61, 172), (263, 173, 60, 116), (262, 174, 68, 175), (261, 141, 45, 176), (260, 177, 59, 115), (259, 178, 69, 179), (258, 154, 58, 180), (257, 181, 28, 84), (256, 182, 70, 183), (255, 153, 57, 184), (254, 185, 56, 112), (253, 186, 71, 187), (252, 142, 46, 188), (251, 189, 55, 111), (250, 190, 72, 191), (249, 150, 54, 192), (248, 193, 35, 91), (247, 194, 73, 195), (246, 149, 53, 196), (245, 197, 52, 108), (244, 198, 74, 199), (243, 139, 43, 200), (242, 201, 51, 107), (241, 202, 75, 203), (240, 146, 50, 204), (239, 205, 36, 92), (238, 206, 76, 207), (237, 145, 49, 208), (236, 209, 48, 104), (235, 210, 77, 211), (234, 127, 31, 212), (233, 213, 47, 103), (232, 214, 78, 215), (231, 130, 34, 216), (230, 217, 40, 96), (229, 218, 79, 219), (228, 129, 33, 220), (227, 221, 44, 100), (226, 222, 80, 223), (225, 123, 27, 224), (222, 225, 224, 80), (64, 160, 225, 222), (160, 11, 123, 225), (157, 226, 223, 61), (24, 120, 226, 157), (120, 64, 222, 226), (117, 227, 100, 16), (61, 223, 227, 117), (223, 80, 221, 227), (218, 228, 220, 79), (60, 156, 228, 218), (156, 17, 129, 228), (153, 229, 219, 57), (23, 116, 229, 153), (116, 60, 218, 229), (113, 230, 96, 12), (57, 219, 230, 113), (219, 79, 217, 230), (214, 231, 216, 78), (56, 152, 231, 214), (152, 18, 130, 231), (149, 232, 215, 53), (22, 112, 232, 149), (112, 56, 214, 232), (109, 233, 103, 19), (53, 215, 233, 109), (215, 78, 213, 233), (210, 234, 212, 77), (52, 148, 234, 210), (148, 15, 127, 234), (145, 235, 211, 49), (21, 108, 235, 145), (108, 52, 210, 235), (105, 236, 104, 20), (49, 211, 236, 105), (211, 77, 209, 236), (206, 237, 208, 76), (51, 147, 237, 206), (147, 21, 145, 237), (130, 238, 207, 34), (18, 107, 238, 130), (107, 51, 206, 238), (90, 239, 92, 8), (34, 207, 239, 90), (207, 76, 205, 239), (202, 240, 204, 75), (38, 94, 240, 202), (94, 10, 146, 240), (142, 241, 203, 46), (5, 134, 241, 142), (134, 38, 202, 241), (102, 242, 107, 18), (46, 203, 242, 102), (203, 75, 201, 242), (198, 243, 200, 74), (26, 82, 243, 198), (82, 1, 139, 243), (146, 244, 199, 50), (10, 122, 244, 146), (122, 26, 198, 244), (106, 245, 108, 21), (50, 199, 245, 106), (199, 74, 197, 245), (194, 246, 196, 73), (55, 151, 246, 194), (151, 22, 149, 246), (93, 247, 195, 37), (9, 111, 247, 93), (111, 55, 194, 247), (133, 248, 91, 4), (37, 195, 248, 133), (195, 73, 193, 248), (190, 249, 192, 72), (42, 98, 249, 190), (98, 14, 150, 249), (81, 250, 191, 25), (0, 138, 250, 81), (138, 42, 190, 250), (121, 251, 111, 9), (25, 191, 251, 121), (191, 72, 189, 251), (186, 252, 188, 71), (30, 86, 252, 186), (86, 5, 142, 252), (150, 253, 187, 54), (14, 126, 253, 150), (126, 30, 186, 253), (110, 254, 112, 22), (54, 187, 254, 110), (187, 71, 185, 254), (182, 255, 184, 70), (59, 155, 255, 182), (155, 23, 153, 255), (97, 256, 183, 41), (13, 115, 256, 97), (115, 59, 182, 256), (137, 257, 84, 2), (41, 183, 257, 137), (183, 70, 181, 257), (178, 258, 180, 69), (35, 131, 258, 178), (131, 19, 154, 258), (85, 259, 179, 29), (4, 91, 259, 85), (91, 35, 178, 259), (125, 260, 115, 13), (29, 179, 260, 125), (179, 69, 177, 260), (174, 261, 176, 68), (47, 143, 261, 174), (143, 8, 141, 261), (154, 262, 175, 58), (19, 103, 262, 154), (103, 47, 174, 262), (114, 263, 116, 23), (58, 175, 263, 114), (175, 68, 173, 263), (170, 264, 172, 67), (63, 159, 264, 170), (159, 24, 157, 264), (129, 265, 171, 33), (17, 119, 265, 129), (119, 63, 170, 265), (89, 266, 88, 7), (33, 171, 266, 89), (171, 67, 169, 266), (166, 267, 168, 66), (36, 132, 267, 166), (132, 20, 158, 267), (141, 268, 167, 45), (8, 92, 268, 141), (92, 36, 166, 268), (101, 269, 119, 17), (45, 167, 269, 101), (167, 66, 165, 269), (162, 270, 164, 65), (48, 144, 270, 162), (144, 6, 135, 270), (158, 271, 163, 62), (20, 104, 271, 158), (104, 48, 162, 271), (118, 272, 120, 24), (62, 163, 272, 118), (163, 65, 161, 272), (161, 273, 160, 64), (65, 164, 273, 161), (164, 39, 95, 273), (165, 274, 159, 63), (66, 168, 274, 165), (168, 62, 118, 274), (169, 275, 128, 32), (67, 172, 275, 169), (172, 61, 117, 275), (173, 276, 156, 60), (68, 176, 276, 173), (176, 45, 101, 276), (177, 277, 155, 59), (69, 180, 277, 177), (180, 58, 114, 277), (181, 278, 124, 28), (70, 184, 278, 181), (184, 57, 113, 278), (185, 279, 152, 56), (71, 188, 279, 185), (188, 46, 102, 279), (189, 280, 151, 55), (72, 192, 280, 189), (192, 54, 110, 280), (193, 281, 131, 35), (73, 196, 281, 193), (196, 53, 109, 281), (197, 282, 148, 52), (74, 200, 282, 197), (200, 43, 99, 282), (201, 283, 147, 51), (75, 204, 283, 201), (204, 50, 106, 283), (205, 284, 132, 36), (76, 208, 284, 205), (208, 49, 105, 284), (209, 285, 144, 48), (77, 212, 285, 209), (212, 31, 87, 285), (213, 286, 143, 47), (78, 216, 286, 213), (216, 34, 90, 286), (217, 287, 136, 40), (79, 220, 287, 217), (220, 33, 89, 287), (221, 288, 140, 44), (80, 224, 288, 221), (224, 27, 83, 288)])
_uv = me_plane_002.uv_layers.new(name='UVMap')
_uv.uv.foreach_set('vector', [0.9375, 0.9375, 1.0, 0.9375, 1.0, 1.0, 0.9375, 1.0, 0.4375, 0.9375, 0.5, 0.9375, 0.5, 1.0, 0.4375, 1.0, 0.4375, 0.4375, 0.5, 0.4375, 0.5, 0.5, 0.4375, 0.5, 0.9375, 0.4375, 1.0, 0.4375, 1.0, 0.5, 0.9375, 0.5, 0.6875, 0.4375, 0.75, 0.4375, 0.75, 0.5, 0.6875, 0.5, 0.6875, 0.1875, 0.75, 0.1875, 0.75, 0.25, 0.6875, 0.25, 0.9375, 0.1875, 1.0, 0.1875, 1.0, 0.25, 0.9375, 0.25, 0.1875, 0.4375, 0.25, 0.4375, 0.25, 0.5, 0.1875, 0.5, 0.1875, 0.1875, 0.25, 0.1875, 0.25, 0.25, 0.1875, 0.25, 0.4375, 0.1875, 0.5, 0.1875, 0.5, 0.25, 0.4375, 0.25, 0.1875, 0.9375, 0.25, 0.9375, 0.25, 1.0, 0.1875, 1.0, 0.1875, 0.6875, 0.25, 0.6875, 0.25, 0.75, 0.1875, 0.75, 0.4375, 0.6875, 0.5, 0.6875, 0.5, 0.75, 0.4375, 0.75, 0.6875, 0.9375, 0.75, 0.9375, 0.75, 1.0, 0.6875, 1.0, 0.6875, 0.6875, 0.75, 0.6875, 0.75, 0.75, 0.6875, 0.75, 0.9375, 0.6875, 1.0, 0.6875, 1.0, 0.75, 0.9375, 0.75, 0.8125, 0.6875, 0.875, 0.6875, 0.875, 0.75, 0.8125, 0.75, 0.8125, 0.5625, 0.875, 0.5625, 0.875, 0.625, 0.8125, 0.625, 0.9375, 0.5625, 1.0, 0.5625, 1.0, 0.625, 0.9375, 0.625, 0.5625, 0.6875, 0.625, 0.6875, 0.625, 0.75, 0.5625, 0.75, 0.5625, 0.5625, 0.625, 0.5625, 0.625, 0.625, 0.5625, 0.625, 0.6875, 0.5625, 0.75, 0.5625, 0.75, 0.625, 0.6875, 0.625, 0.5625, 0.9375, 0.625, 0.9375, 0.625, 1.0, 0.5625, 1.0, 0.5625, 0.8125, 0.625, 0.8125, 0.625, 0.875, 0.5625, 0.875, 0.6875, 0.8125, 0.75, 0.8125, 0.75, 0.875, 0.6875, 0.875, 0.3125, 0.6875, 0.375, 0.6875, 0.375, 0.75, 0.3125, 0.75, 0.3125, 0.5625, 0.375, 0.5625, 0.375, 0.625, 0.3125, 0.625, 0.4375, 0.5625, 0.5, 0.5625, 0.5, 0.625, 0.4375, 0.625, 0.0625, 0.6875, 0.125, 0.6875, 0.125, 0.75, 0.0625, 0.75, 0.0625, 0.5625, 0.125, 0.5625, 0.125, 0.625, 0.0625, 0.625, 0.1875, 0.5625, 0.25, 0.5625, 0.25, 0.625, 0.1875, 0.625, 0.0625, 0.9375, 0.125, 0.9375, 0.125, 1.0, 0.0625, 1.0, 0.0625, 0.8125, 0.125, 0.8125, 0.125, 0.875, 0.0625, 0.875, 0.1875, 0.8125, 0.25, 0.8125, 0.25, 0.875, 0.1875, 0.875, 0.3125, 0.1875, 0.375, 0.1875, 0.375, 0.25, 0.3125, 0.25, 0.3125, 0.0625, 0.375, 0.0625, 0.375, 0.125, 0.3125, 0.125, 0.4375, 0.0625, 0.5, 0.0625, 0.5, 0.125, 0.4375, 0.125, 0.0625, 0.1875, 0.125, 0.1875, 0.125, 0.25, 0.0625, 0.25, 0.0625, 0.0625, 0.125, 0.0625, 0.125, 0.125, 0.0625, 0.125, 0.1875, 0.0625, 0.25, 0.0625, 0.25, 0.125, 0.1875, 0.125, 0.0625, 0.4375, 0.125, 0.4375, 0.125, 0.5, 0.0625, 0.5, 0.0625, 0.3125, 0.125, 0.3125, 0.125, 0.375, 0.0625, 0.375, 0.1875, 0.3125, 0.25, 0.3125, 0.25, 0.375, 0.1875, 0.375, 0.8125, 0.1875, 0.875, 0.1875, 0.875, 0.25, 0.8125, 0.25, 0.8125, 0.0625, 0.875, 0.0625, 0.875, 0.125, 0.8125, 0.125, 0.9375, 0.0625, 1.0, 0.0625, 1.0, 0.125, 0.9375, 0.125, 0.5625, 0.1875, 0.625, 0.1875, 0.625, 0.25, 0.5625, 0.25, 0.5625, 0.0625, 0.625, 0.0625, 0.625, 0.125, 0.5625, 0.125, 0.6875, 0.0625, 0.75, 0.0625, 0.75, 0.125, 0.6875, 0.125, 0.5625, 0.4375, 0.625, 0.4375, 0.625, 0.5, 0.5625, 0.5, 0.5625, 0.3125, 0.625, 0.3125, 0.625, 0.375, 0.5625, 0.375, 0.6875, 0.3125, 0.75, 0.3125, 0.75, 0.375, 0.6875, 0.375, 0.8125, 0.4375, 0.875, 0.4375, 0.875, 0.5, 0.8125, 0.5, 0.8125, 0.3125, 0.875, 0.3125, 0.875, 0.375, 0.8125, 0.375, 0.9375, 0.3125, 1.0, 0.3125, 1.0, 0.375, 0.9375, 0.375, 0.3125, 0.4375, 0.375, 0.4375, 0.375, 0.5, 0.3125, 0.5, 0.3125, 0.3125, 0.375, 0.3125, 0.375, 0.375, 0.3125, 0.375, 0.4375, 0.3125, 0.5, 0.3125, 0.5, 0.375, 0.4375, 0.375, 0.3125, 0.9375, 0.375, 0.9375, 0.375, 1.0, 0.3125, 1.0, 0.3125, 0.8125, 0.375, 0.8125, 0.375, 0.875, 0.3125, 0.875, 0.4375, 0.8125, 0.5, 0.8125, 0.5, 0.875, 0.4375, 0.875, 0.8125, 0.9375, 0.875, 0.9375, 0.875, 1.0, 0.8125, 1.0, 0.8125, 0.8125, 0.875, 0.8125, 0.875, 0.875, 0.8125, 0.875, 0.9375, 0.8125, 1.0, 0.8125, 1.0, 0.875, 0.9375, 0.875, 0.875, 0.8125, 0.9375, 0.8125, 0.9375, 0.875, 0.875, 0.875, 0.875, 0.75, 0.9375, 0.75, 0.9375, 0.8125, 0.875, 0.8125, 0.9375, 0.75, 1.0, 0.75, 1.0, 0.8125, 0.9375, 0.8125, 0.75, 0.8125, 0.8125, 0.8125, 0.8125, 0.875, 0.75, 0.875, 0.75, 0.75, 0.8125, 0.75, 0.8125, 0.8125, 0.75, 0.8125, 0.8125, 0.75, 0.875, 0.75, 0.875, 0.8125, 0.8125, 0.8125, 0.75, 0.9375, 0.8125, 0.9375, 0.8125, 1.0, 0.75, 1.0, 0.75, 0.875, 0.8125, 0.875, 0.8125, 0.9375, 0.75, 0.9375, 0.8125, 0.875, 0.875, 0.875, 0.875, 0.9375, 0.8125, 0.9375, 0.375, 0.8125, 0.4375, 0.8125, 0.4375, 0.875, 0.375, 0.875, 0.375, 0.75, 0.4375, 0.75, 0.4375, 0.8125, 0.375, 0.8125, 0.4375, 0.75, 0.5, 0.75, 0.5, 0.8125, 0.4375, 0.8125, 0.25, 0.8125, 0.3125, 0.8125, 0.3125, 0.875, 0.25, 0.875, 0.25, 0.75, 0.3125, 0.75, 0.3125, 0.8125, 0.25, 0.8125, 0.3125, 0.75, 0.375, 0.75, 0.375, 0.8125, 0.3125, 0.8125, 0.25, 0.9375, 0.3125, 0.9375, 0.3125, 1.0, 0.25, 1.0, 0.25, 0.875, 0.3125, 0.875, 0.3125, 0.9375, 0.25, 0.9375, 0.3125, 0.875, 0.375, 0.875, 0.375, 0.9375, 0.3125, 0.9375, 0.375, 0.3125, 0.4375, 0.3125, 0.4375, 0.375, 0.375, 0.375, 0.375, 0.25, 0.4375, 0.25, 0.4375, 0.3125, 0.375, 0.3125, 0.4375, 0.25, 0.5, 0.25, 0.5, 0.3125, 0.4375, 0.3125, 0.25, 0.3125, 0.3125, 0.3125, 0.3125, 0.375, 0.25, 0.375, 0.25, 0.25, 0.3125, 0.25, 0.3125, 0.3125, 0.25, 0.3125, 0.3125, 0.25, 0.375, 0.25, 0.375, 0.3125, 0.3125, 0.3125, 0.25, 0.4375, 0.3125, 0.4375, 0.3125, 0.5, 0.25, 0.5, 0.25, 0.375, 0.3125, 0.375, 0.3125, 0.4375, 0.25, 0.4375, 0.3125, 0.375, 0.375, 0.375, 0.375, 0.4375, 0.3125, 0.4375, 0.875, 0.3125, 0.9375, 0.3125, 0.9375, 0.375, 0.875, 0.375, 0.875, 0.25, 0.9375, 0.25, 0.9375, 0.3125, 0.875, 0.3125, 0.9375, 0.25, 1.0, 0.25, 1.0, 0.3125, 0.9375, 0.3125, 0.75, 0.3125, 0.8125, 0.3125, 0.8125, 0.375, 0.75, 0.375, 0.75, 0.25, 0.8125, 0.25, 0.8125, 0.3125, 0.75, 0.3125, 0.8125, 0.25, 0.875, 0.25, 0.875, 0.3125, 0.8125, 0.3125, 0.75, 0.4375, 0.8125, 0.4375, 0.8125, 0.5, 0.75, 0.5, 0.75, 0.375, 0.8125, 0.375, 0.8125, 0.4375, 0.75, 0.4375, 0.8125, 0.375, 0.875, 0.375, 0.875, 0.4375, 0.8125, 0.4375, 0.625, 0.3125, 0.6875, 0.3125, 0.6875, 0.375, 0.625, 0.375, 0.625, 0.25, 0.6875, 0.25, 0.6875, 0.3125, 0.625, 0.3125, 0.6875, 0.25, 0.75, 0.25, 0.75, 0.3125, 0.6875, 0.3125, 0.5, 0.3125, 0.5625, 0.3125, 0.5625, 0.375, 0.5, 0.375, 0.5, 0.25, 0.5625, 0.25, 0.5625, 0.3125, 0.5, 0.3125, 0.5625, 0.25, 0.625, 0.25, 0.625, 0.3125, 0.5625, 0.3125, 0.5, 0.4375, 0.5625, 0.4375, 0.5625, 0.5, 0.5, 0.5, 0.5, 0.375, 0.5625, 0.375, 0.5625, 0.4375, 0.5, 0.4375, 0.5625, 0.375, 0.625, 0.375, 0.625, 0.4375, 0.5625, 0.4375, 0.625, 0.0625, 0.6875, 0.0625, 0.6875, 0.125, 0.625, 0.125, 0.625, 0.0, 0.6875, 0.0, 0.6875, 0.0625, 0.625, 0.0625, 0.6875, 0.0, 0.75, 0.0, 0.75, 0.0625, 0.6875, 0.0625, 0.5, 0.0625, 0.5625, 0.0625, 0.5625, 0.125, 0.5, 0.125, 0.5, 0.0, 0.5625, 0.0, 0.5625, 0.0625, 0.5, 0.0625, 0.5625, 0.0, 0.625, 0.0, 0.625, 0.0625, 0.5625, 0.0625, 0.5, 0.1875, 0.5625, 0.1875, 0.5625, 0.25, 0.5, 0.25, 0.5, 0.125, 0.5625, 0.125, 0.5625, 0.1875, 0.5, 0.1875, 0.5625, 0.125, 0.625, 0.125, 0.625, 0.1875, 0.5625, 0.1875, 0.875, 0.0625, 0.9375, 0.0625, 0.9375, 0.125, 0.875, 0.125, 0.875, 0.0, 0.9375, 0.0, 0.9375, 0.0625, 0.875, 0.0625, 0.9375, 0.0, 1.0, 0.0, 1.0, 0.0625, 0.9375, 0.0625, 0.75, 0.0625, 0.8125, 0.0625, 0.8125, 0.125, 0.75, 0.125, 0.75, 0.0, 0.8125, 0.0, 0.8125, 0.0625, 0.75, 0.0625, 0.8125, 0.0, 0.875, 0.0, 0.875, 0.0625, 0.8125, 0.0625, 0.75, 0.1875, 0.8125, 0.1875, 0.8125, 0.25, 0.75, 0.25, 0.75, 0.125, 0.8125, 0.125, 0.8125, 0.1875, 0.75, 0.1875, 0.8125, 0.125, 0.875, 0.125, 0.875, 0.1875, 0.8125, 0.1875, 0.125, 0.3125, 0.1875, 0.3125, 0.1875, 0.375, 0.125, 0.375, 0.125, 0.25, 0.1875, 0.25, 0.1875, 0.3125, 0.125, 0.3125, 0.1875, 0.25, 0.25, 0.25, 0.25, 0.3125, 0.1875, 0.3125, 0.0, 0.3125, 0.0625, 0.3125, 0.0625, 0.375, 0.0, 0.375, 0.0, 0.25, 0.0625, 0.25, 0.0625, 0.3125, 0.0, 0.3125, 0.0625, 0.25, 0.125, 0.25, 0.125, 0.3125, 0.0625, 0.3125, 0.0, 0.4375, 0.0625, 0.4375, 0.0625, 0.5, 0.0, 0.5, 0.0, 0.375, 0.0625, 0.375, 0.0625, 0.4375, 0.0, 0.4375, 0.0625, 0.375, 0.125, 0.375, 0.125, 0.4375, 0.0625, 0.4375, 0.125, 0.0625, 0.1875, 0.0625, 0.1875, 0.125, 0.125, 0.125, 0.125, 0.0, 0.1875, 0.0, 0.1875, 0.0625, 0.125, 0.0625, 0.1875, 0.0, 0.25, 0.0, 0.25, 0.0625, 0.1875, 0.0625, 0.0, 0.0625, 0.0625, 0.0625, 0.0625, 0.125, 0.0, 0.125, 0.0, 0.0, 0.0625, 0.0, 0.0625, 0.0625, 0.0, 0.0625, 0.0625, 0.0, 0.125, 0.0, 0.125, 0.0625, 0.0625, 0.0625, 0.0, 0.1875, 0.0625, 0.1875, 0.0625, 0.25, 0.0, 0.25, 0.0, 0.125, 0.0625, 0.125, 0.0625, 0.1875, 0.0, 0.1875, 0.0625, 0.125, 0.125, 0.125, 0.125, 0.1875, 0.0625, 0.1875, 0.375, 0.0625, 0.4375, 0.0625, 0.4375, 0.125, 0.375, 0.125, 0.375, 0.0, 0.4375, 0.0, 0.4375, 0.0625, 0.375, 0.0625, 0.4375, 0.0, 0.5, 0.0, 0.5, 0.0625, 0.4375, 0.0625, 0.25, 0.0625, 0.3125, 0.0625, 0.3125, 0.125, 0.25, 0.125, 0.25, 0.0, 0.3125, 0.0, 0.3125, 0.0625, 0.25, 0.0625, 0.3125, 0.0, 0.375, 0.0, 0.375, 0.0625, 0.3125, 0.0625, 0.25, 0.1875, 0.3125, 0.1875, 0.3125, 0.25, 0.25, 0.25, 0.25, 0.125, 0.3125, 0.125, 0.3125, 0.1875, 0.25, 0.1875, 0.3125, 0.125, 0.375, 0.125, 0.375, 0.1875, 0.3125, 0.1875, 0.125, 0.8125, 0.1875, 0.8125, 0.1875, 0.875, 0.125, 0.875, 0.125, 0.75, 0.1875, 0.75, 0.1875, 0.8125, 0.125, 0.8125, 0.1875, 0.75, 0.25, 0.75, 0.25, 0.8125, 0.1875, 0.8125, 0.0, 0.8125, 0.0625, 0.8125, 0.0625, 0.875, 0.0, 0.875, 0.0, 0.75, 0.0625, 0.75, 0.0625, 0.8125, 0.0, 0.8125, 0.0625, 0.75, 0.125, 0.75, 0.125, 0.8125, 0.0625, 0.8125, 0.0, 0.9375, 0.0625, 0.9375, 0.0625, 1.0, 0.0, 1.0, 0.0, 0.875, 0.0625, 0.875, 0.0625, 0.9375, 0.0, 0.9375, 0.0625, 0.875, 0.125, 0.875, 0.125, 0.9375, 0.0625, 0.9375, 0.125, 0.5625, 0.1875, 0.5625, 0.1875, 0.625, 0.125, 0.625, 0.125, 0.5, 0.1875, 0.5, 0.1875, 0.5625, 0.125, 0.5625, 0.1875, 0.5, 0.25, 0.5, 0.25, 0.5625, 0.1875, 0.5625, 0.0, 0.5625, 0.0625, 0.5625, 0.0625, 0.625, 0.0, 0.625, 0.0, 0.5, 0.0625, 0.5, 0.0625, 0.5625, 0.0, 0.5625, 0.0625, 0.5, 0.125, 0.5, 0.125, 0.5625, 0.0625, 0.5625, 0.0, 0.6875, 0.0625, 0.6875, 0.0625, 0.75, 0.0, 0.75, 0.0, 0.625, 0.0625, 0.625, 0.0625, 0.6875, 0.0, 0.6875, 0.0625, 0.625, 0.125, 0.625, 0.125, 0.6875, 0.0625, 0.6875, 0.375, 0.5625, 0.4375, 0.5625, 0.4375, 0.625, 0.375, 0.625, 0.375, 0.5, 0.4375, 0.5, 0.4375, 0.5625, 0.375, 0.5625, 0.4375, 0.5, 0.5, 0.5, 0.5, 0.5625, 0.4375, 0.5625, 0.25, 0.5625, 0.3125, 0.5625, 0.3125, 0.625, 0.25, 0.625, 0.25, 0.5, 0.3125, 0.5, 0.3125, 0.5625, 0.25, 0.5625, 0.3125, 0.5, 0.375, 0.5, 0.375, 0.5625, 0.3125, 0.5625, 0.25, 0.6875, 0.3125, 0.6875, 0.3125, 0.75, 0.25, 0.75, 0.25, 0.625, 0.3125, 0.625, 0.3125, 0.6875, 0.25, 0.6875, 0.3125, 0.625, 0.375, 0.625, 0.375, 0.6875, 0.3125, 0.6875, 0.625, 0.8125, 0.6875, 0.8125, 0.6875, 0.875, 0.625, 0.875, 0.625, 0.75, 0.6875, 0.75, 0.6875, 0.8125, 0.625, 0.8125, 0.6875, 0.75, 0.75, 0.75, 0.75, 0.8125, 0.6875, 0.8125, 0.5, 0.8125, 0.5625, 0.8125, 0.5625, 0.875, 0.5, 0.875, 0.5, 0.75, 0.5625, 0.75, 0.5625, 0.8125, 0.5, 0.8125, 0.5625, 0.75, 0.625, 0.75, 0.625, 0.8125, 0.5625, 0.8125, 0.5, 0.9375, 0.5625, 0.9375, 0.5625, 1.0, 0.5, 1.0, 0.5, 0.875, 0.5625, 0.875, 0.5625, 0.9375, 0.5, 0.9375, 0.5625, 0.875, 0.625, 0.875, 0.625, 0.9375, 0.5625, 0.9375, 0.625, 0.5625, 0.6875, 0.5625, 0.6875, 0.625, 0.625, 0.625, 0.625, 0.5, 0.6875, 0.5, 0.6875, 0.5625, 0.625, 0.5625, 0.6875, 0.5, 0.75, 0.5, 0.75, 0.5625, 0.6875, 0.5625, 0.5, 0.5625, 0.5625, 0.5625, 0.5625, 0.625, 0.5, 0.625, 0.5, 0.5, 0.5625, 0.5, 0.5625, 0.5625, 0.5, 0.5625, 0.5625, 0.5, 0.625, 0.5, 0.625, 0.5625, 0.5625, 0.5625, 0.5, 0.6875, 0.5625, 0.6875, 0.5625, 0.75, 0.5, 0.75, 0.5, 0.625, 0.5625, 0.625, 0.5625, 0.6875, 0.5, 0.6875, 0.5625, 0.625, 0.625, 0.625, 0.625, 0.6875, 0.5625, 0.6875, 0.875, 0.5625, 0.9375, 0.5625, 0.9375, 0.625, 0.875, 0.625, 0.875, 0.5, 0.9375, 0.5, 0.9375, 0.5625, 0.875, 0.5625, 0.9375, 0.5, 1.0, 0.5, 1.0, 0.5625, 0.9375, 0.5625, 0.75, 0.5625, 0.8125, 0.5625, 0.8125, 0.625, 0.75, 0.625, 0.75, 0.5, 0.8125, 0.5, 0.8125, 0.5625, 0.75, 0.5625, 0.8125, 0.5, 0.875, 0.5, 0.875, 0.5625, 0.8125, 0.5625, 0.75, 0.6875, 0.8125, 0.6875, 0.8125, 0.75, 0.75, 0.75, 0.75, 0.625, 0.8125, 0.625, 0.8125, 0.6875, 0.75, 0.6875, 0.8125, 0.625, 0.875, 0.625, 0.875, 0.6875, 0.8125, 0.6875, 0.875, 0.6875, 0.9375, 0.6875, 0.9375, 0.75, 0.875, 0.75, 0.875, 0.625, 0.9375, 0.625, 0.9375, 0.6875, 0.875, 0.6875, 0.9375, 0.625, 1.0, 0.625, 1.0, 0.6875, 0.9375, 0.6875, 0.625, 0.6875, 0.6875, 0.6875, 0.6875, 0.75, 0.625, 0.75, 0.625, 0.625, 0.6875, 0.625, 0.6875, 0.6875, 0.625, 0.6875, 0.6875, 0.625, 0.75, 0.625, 0.75, 0.6875, 0.6875, 0.6875, 0.625, 0.9375, 0.6875, 0.9375, 0.6875, 1.0, 0.625, 1.0, 0.625, 0.875, 0.6875, 0.875, 0.6875, 0.9375, 0.625, 0.9375, 0.6875, 0.875, 0.75, 0.875, 0.75, 0.9375, 0.6875, 0.9375, 0.375, 0.6875, 0.4375, 0.6875, 0.4375, 0.75, 0.375, 0.75, 0.375, 0.625, 0.4375, 0.625, 0.4375, 0.6875, 0.375, 0.6875, 0.4375, 0.625, 0.5, 0.625, 0.5, 0.6875, 0.4375, 0.6875, 0.125, 0.6875, 0.1875, 0.6875, 0.1875, 0.75, 0.125, 0.75, 0.125, 0.625, 0.1875, 0.625, 0.1875, 0.6875, 0.125, 0.6875, 0.1875, 0.625, 0.25, 0.625, 0.25, 0.6875, 0.1875, 0.6875, 0.125, 0.9375, 0.1875, 0.9375, 0.1875, 1.0, 0.125, 1.0, 0.125, 0.875, 0.1875, 0.875, 0.1875, 0.9375, 0.125, 0.9375, 0.1875, 0.875, 0.25, 0.875, 0.25, 0.9375, 0.1875, 0.9375, 0.375, 0.1875, 0.4375, 0.1875, 0.4375, 0.25, 0.375, 0.25, 0.375, 0.125, 0.4375, 0.125, 0.4375, 0.1875, 0.375, 0.1875, 0.4375, 0.125, 0.5, 0.125, 0.5, 0.1875, 0.4375, 0.1875, 0.125, 0.1875, 0.1875, 0.1875, 0.1875, 0.25, 0.125, 0.25, 0.125, 0.125, 0.1875, 0.125, 0.1875, 0.1875, 0.125, 0.1875, 0.1875, 0.125, 0.25, 0.125, 0.25, 0.1875, 0.1875, 0.1875, 0.125, 0.4375, 0.1875, 0.4375, 0.1875, 0.5, 0.125, 0.5, 0.125, 0.375, 0.1875, 0.375, 0.1875, 0.4375, 0.125, 0.4375, 0.1875, 0.375, 0.25, 0.375, 0.25, 0.4375, 0.1875, 0.4375, 0.875, 0.1875, 0.9375, 0.1875, 0.9375, 0.25, 0.875, 0.25, 0.875, 0.125, 0.9375, 0.125, 0.9375, 0.1875, 0.875, 0.1875, 0.9375, 0.125, 1.0, 0.125, 1.0, 0.1875, 0.9375, 0.1875, 0.625, 0.1875, 0.6875, 0.1875, 0.6875, 0.25, 0.625, 0.25, 0.625, 0.125, 0.6875, 0.125, 0.6875, 0.1875, 0.625, 0.1875, 0.6875, 0.125, 0.75, 0.125, 0.75, 0.1875, 0.6875, 0.1875, 0.625, 0.4375, 0.6875, 0.4375, 0.6875, 0.5, 0.625, 0.5, 0.625, 0.375, 0.6875, 0.375, 0.6875, 0.4375, 0.625, 0.4375, 0.6875, 0.375, 0.75, 0.375, 0.75, 0.4375, 0.6875, 0.4375, 0.875, 0.4375, 0.9375, 0.4375, 0.9375, 0.5, 0.875, 0.5, 0.875, 0.375, 0.9375, 0.375, 0.9375, 0.4375, 0.875, 0.4375, 0.9375, 0.375, 1.0, 0.375, 1.0, 0.4375, 0.9375, 0.4375, 0.375, 0.4375, 0.4375, 0.4375, 0.4375, 0.5, 0.375, 0.5, 0.375, 0.375, 0.4375, 0.375, 0.4375, 0.4375, 0.375, 0.4375, 0.4375, 0.375, 0.5, 0.375, 0.5, 0.4375, 0.4375, 0.4375, 0.375, 0.9375, 0.4375, 0.9375, 0.4375, 1.0, 0.375, 1.0, 0.375, 0.875, 0.4375, 0.875, 0.4375, 0.9375, 0.375, 0.9375, 0.4375, 0.875, 0.5, 0.875, 0.5, 0.9375, 0.4375, 0.9375, 0.875, 0.9375, 0.9375, 0.9375, 0.9375, 1.0, 0.875, 1.0, 0.875, 0.875, 0.9375, 0.875, 0.9375, 0.9375, 0.875, 0.9375, 0.9375, 0.875, 1.0, 0.875, 1.0, 0.9375, 0.9375, 0.9375])
me_plane_002.materials.append(mat_material)
me_plane_002.update()
me_cube_001 = bpy.data.meshes.new('Cube.001')
me_cube_001.from_pydata([(-1.0, -1.0, -1.0), (-1.0, -1.0, 1.0), (-1.0, 1.0, -1.0), (-1.0, 1.0, 1.0), (1.0, -1.0, -1.0), (1.0, -1.0, 1.0), (1.0, 1.0, -1.0), (1.0, 1.0, 1.0)], [], [(0, 1, 3, 2), (2, 3, 7, 6), (6, 7, 5, 4), (4, 5, 1, 0), (2, 6, 4, 0), (7, 3, 1, 5)])
_uv = me_cube_001.uv_layers.new(name='UVMap')
_uv.uv.foreach_set('vector', [0.375, 0.0, 0.625, 0.0, 0.625, 0.25, 0.375, 0.25, 0.375, 0.25, 0.625, 0.25, 0.625, 0.5, 0.375, 0.5, 0.375, 0.5, 0.625, 0.5, 0.625, 0.75, 0.375, 0.75, 0.375, 0.75, 0.625, 0.75, 0.625, 1.0, 0.375, 1.0, 0.125, 0.5, 0.375, 0.5, 0.375, 0.75, 0.125, 0.75, 0.625, 0.5, 0.875, 0.5, 0.875, 0.75, 0.625, 0.75])
me_cube_001.materials.append(mat_material_001)
me_cube_001.update()

# ---- objects
ob_plane_001 = bpy.data.objects.new('Plane.001', me_plane_002)
ob_cube = bpy.data.objects.new('Cube', me_cube_001)
ob_point = bpy.data.objects.new('Point', light_point)
ob_camera = bpy.data.objects.new('Camera', cam_camera_001)
ob_sun = bpy.data.objects.new('Sun', light_sun)

# ---- transforms, parenting, visibility, modifiers, constraints
ob_plane_001.location = (0.0, 0.0, 0.0)
ob_plane_001.rotation_euler = (1.571, -0.0, 0.0)
_m = ob_plane_001.modifiers.new('Scatter on Surface', 'NODES')
_m.node_group = ng_scatter_on_surface
_gi = [s.identifier for s in ng_scatter_on_surface.interface.items_tree if s.item_type == 'SOCKET' and s.in_out == 'INPUT']
_m[_gi[2]] = 1  # Density Method
_m[_gi[3]] = 0  # Distribution Method
_m[_gi[10]] = 19  # Seed
_m[_gi[11]] = 1  # Input Type
_m[_gi[12]] = 1  # Instance Type
_m[_gi[13]] = ob_cube  # Object
_m[_gi[14]] = None  # Collection
_m[_gi[17]] = True  # Realize Instances
_m[_gi[23]] = 2  # Alignment Axis
_m[_gi[24]] = (0.2, 0.2, 0.2)  # Scale
_m[_gi[25]] = True  # Randomize
_m[_gi[26]] = (0.0, 0.0, 0.91)  # Randomize Offset
_m[_gi[27]] = (0.08727, 0.08727, 0.08727)  # Randomize Rotation
_m[_gi[28]] = 1  # Randomize Scale Axes
_m[_gi[30]] = 0.1  # Randomize Scale
_m[_gi[32]] = 3  # Randomize Seed
_m[_gi[34]] = None  # Image Mask
_m[_gi[35] + '_use_attribute'] = True; _m[_gi[35] + '_attribute_name'] = 'UVMap'
_m.show_group_selector = False
ob_cube.location = (-5.094, 46.92, 32.8)
ob_point.location = (-18.29, -18.2, 0.0)
ob_camera.location = (-21.19, -2.47, -0.8882)
ob_camera.rotation_euler = (1.592, 3.78e-07, -1.145)
ob_sun.location = (14.08, -14.82, 5.107)
ob_sun.rotation_euler = (3.104, 1.847, 2.424)

# ---- collection membership
col_collection.objects.link(ob_plane_001)
col_collection.objects.link(ob_cube)
col_collection.objects.link(ob_point)
col_collection.objects.link(ob_camera)
col_collection.objects.link(ob_sun)

# ---- scene / render settings (as saved in the file)
scene.camera = ob_camera
scene.frame_start = 1; scene.frame_end = 250; scene.frame_set(1)
scene.render.engine = 'CYCLES'
scene.render.bake_bias = 0.0
scene.render.bake_samples = 0
scene.cycles.sampling_pattern = 'TABULATED_SOBOL'
scene.eevee.use_volume_custom_range = False
bpy.context.view_layer.update()

